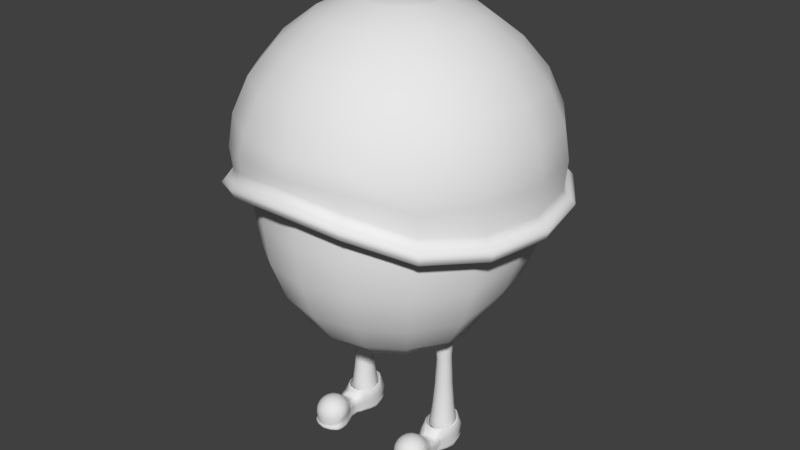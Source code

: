 # Source: BarfBoy-test.blend  (saved by Blender 2.79.0; exported with 4.5.12 LTS)
import bpy
from mathutils import Matrix  # noqa: F401  (used for matrix-valued properties, if any)

bpy.ops.wm.read_factory_settings(use_empty=True)
scene = bpy.context.scene
scene.name = 'Scene'

# ---- collections
col_collection_1 = bpy.data.collections.new('Collection 1'); scene.collection.children.link(col_collection_1)

# ---- world
world_world = bpy.data.worlds.new('World'); scene.world = world_world
world_world.color = (0.05088, 0.05088, 0.05088)
world_world.use_sun_shadow = False
world_world.sun_shadow_jitter_overblur = 0.0
world_world.cycles.sampling_method = 'MANUAL'

# ---- meshes
me_cylinder = bpy.data.meshes.new('Cylinder')
me_cylinder.from_pydata([(3.244, 0.862, -1.0), (3.244, 0.5795, 0.3581), (3.675, 0.7465, -1.0), (3.533, 0.5019, 0.3908), (3.99, 0.431, -1.0), (3.745, 0.2898, 0.4191), (4.106, -5.687e-08, -1.0), (3.823, -8.381e-08, 0.437), (3.99, -0.431, -1.0), (3.745, -0.2898, 0.4191), (3.675, -0.7465, -1.0), (3.533, -0.5019, 0.3908), (3.244, -0.862, -1.0), (3.244, -0.5795, 0.3581), (2.813, -0.7465, -1.0), (2.954, -0.5019, 0.3268), (2.497, -0.431, -1.0), (2.742, -0.2898, 0.3059), (2.382, -4.199e-07, -1.0), (2.664, -3.279e-07, 0.3015), (2.497, 0.431, -1.0), (2.742, 0.2898, 0.3059), (2.813, 0.7465, -1.0), (2.954, 0.5019, 0.3268), (3.244, 0.5463, -0.3119), (3.517, 0.4731, -0.3119), (3.717, 0.2731, -0.3119), (3.79, -8.548e-08, -0.3119), (3.717, -0.2731, -0.3119), (3.517, -0.4731, -0.3119), (3.244, -0.5463, -0.3119), (2.97, -0.4731, -0.3119), (2.77, -0.2731, -0.3119), (2.697, -3.156e-07, -0.3119), (2.77, 0.2731, -0.3119), (2.97, 0.4731, -0.3119), (3.244, 0.5463, -0.2928), (3.517, 0.4731, -0.2928), (3.717, 0.2731, -0.2928), (3.79, -8.548e-08, -0.2928), (3.717, -0.2731, -0.2928), (3.517, -0.4731, -0.2928), (3.244, -0.5463, -0.2928), (2.97, -0.4731, -0.2928), (2.77, -0.2731, -0.2928), (2.697, -3.156e-07, -0.2928), (2.77, 0.2731, -0.2928), (2.97, 0.4731, -0.2928), (3.517, 0.4731, -0.3309), (3.717, 0.2731, -0.3309), (3.79, -8.548e-08, -0.3309), (3.717, -0.2731, -0.3309), (3.517, -0.4731, -0.3309), (3.244, -0.5463, -0.3309), (2.97, -0.4731, -0.3309), (2.77, -0.2731, -0.3309), (2.697, -3.156e-07, -0.3309), (2.77, 0.2731, -0.3309), (2.97, 0.4731, -0.3309), (3.244, 0.5463, -0.3309), (3.58, 0.5819, -0.6734), (3.825, 0.336, -0.6734), (3.915, -7.826e-08, -0.6734), (3.825, -0.336, -0.6734), (3.58, -0.5819, -0.6734), (3.244, -0.6719, -0.6734), (2.908, -0.5819, -0.6734), (2.662, -0.336, -0.6734), (2.572, -3.613e-07, -0.6734), (2.662, 0.336, -0.6734), (2.908, 0.5819, -0.6734), (3.244, 0.6719, -0.6734), (3.244, 0.4659, 0.03258), (3.477, 0.4035, 0.04961), (3.647, 0.233, 0.06433), (3.709, -1.039e-07, 0.07362), (3.647, -0.233, 0.06433), (3.477, -0.4035, 0.04961), (3.244, -0.4659, 0.03258), (3.011, -0.4035, 0.01631), (2.84, -0.233, 0.00547), (2.778, -3.002e-07, 0.003146), (2.84, 0.233, 0.00547), (3.011, 0.4035, 0.01631), (2.405, -3.766, -1.262), (2.454, 0.9186, -1.262), (2.594, 0.846, -0.9209), (3.968, -3.853, -1.262), (3.935, 0.9186, -1.262), (3.795, 0.846, -0.9209), (2.375, -3.839, -1.221), (2.43, 1.013, -1.221), (3.96, 1.013, -1.221), (3.99, -3.929, -1.221), (2.342, -2.695, -1.262), (3.258, -2.565, -0.8814), (4.149, -2.795, -1.262), (3.242, -2.828, -0.8584), (4.177, -2.828, -1.221), (2.31, -2.725, -1.221), (2.653, -1.539, -1.054), (3.971, -1.555, -1.262), (2.631, -1.526, -1.221), (2.653, -1.539, -1.262), (3.971, -1.555, -1.054), (3.993, -1.543, -1.221), (2.403, -3.818, -1.201), (2.454, 0.9186, -1.201), (3.935, 0.9186, -1.201), (3.965, -3.904, -1.201), (4.149, -2.795, -1.201), (2.342, -2.695, -1.201), (3.971, -1.555, -1.201), (2.653, -1.539, -1.201), (2.43, 1.013, -1.239), (3.96, 1.013, -1.239), (3.99, -3.929, -1.239), (2.375, -3.839, -1.239), (2.31, -2.725, -1.239), (4.177, -2.828, -1.239), (3.993, -1.543, -1.239), (2.631, -1.526, -1.239), (3.195, 1.156, -1.262), (3.195, 1.156, -0.9006), (3.17, -4.109, -1.262), (3.166, -4.184, -1.221), (3.195, 1.25, -1.221), (3.246, -2.745, -1.262), (3.312, -1.547, -1.262), (3.312, -1.547, -1.054), (3.167, -4.161, -1.201), (3.195, 1.156, -1.201), (3.195, 1.25, -1.239), (3.166, -4.184, -1.239), (3.565, 1.054, -0.9006), (3.628, -4.029, -1.262), (3.577, 1.148, -1.221), (3.21, -3.391, -0.8589), (3.641, -1.551, -1.054), (3.565, 1.054, -1.201), (3.577, 1.148, -1.239), (3.565, 1.054, -1.262), (3.284, -2.084, -0.9875), (3.638, -4.105, -1.221), (3.697, -2.77, -1.262), (3.641, -1.551, -1.262), (3.625, -4.081, -1.201), (3.638, -4.105, -1.239), (2.824, 1.054, -1.262), (3.271, -2.339, -0.9182), (2.705, -4.053, -1.221), (2.794, -2.72, -1.262), (2.982, -1.543, -1.262), (2.721, -4.031, -1.201), (2.705, -4.053, -1.239), (2.824, 1.054, -0.9006), (2.724, -3.979, -1.262), (2.812, 1.148, -1.221), (2.982, -1.543, -1.054), (2.824, 1.054, -1.201), (2.812, 1.148, -1.239), (3.615, -2.648, -0.8888), (3.534, -2.895, -0.8645), (3.433, -3.157, -0.8551), (3.317, -3.416, -0.8612), (3.697, -2.183, -0.9949), (3.67, -2.431, -0.9264), (3.911, -2.842, -0.9106), (3.776, -3.054, -0.8822), (3.603, -3.269, -0.8676), (3.406, -3.474, -0.8676), (4.007, -2.391, -1.014), (4.0, -2.648, -0.9506), (4.101, -3.117, -0.9433), (3.931, -3.279, -0.9089), (3.713, -3.429, -0.8865), (3.462, -3.556, -0.8774), (4.213, -2.732, -1.046), (4.212, -2.955, -0.9871), (3.196, -3.653, -0.8824), (4.156, -3.433, -0.982), (3.976, -3.537, -0.9405), (3.745, -3.611, -0.9088), (3.479, -3.651, -0.889), (4.246, -3.123, -1.084), (4.273, -3.307, -1.03), (4.067, -3.741, -1.021), (3.903, -3.788, -0.9723), (3.693, -3.788, -0.9313), (3.452, -3.743, -0.9006), (4.196, -3.509, -1.123), (4.174, -3.65, -1.074), (3.848, -3.993, -1.054), (3.725, -3.994, -0.9992), (3.567, -3.934, -0.9503), (3.387, -3.818, -0.9105), (3.979, -3.826, -1.155), (3.93, -3.932, -1.11), (3.533, -4.152, -1.076), (3.467, -4.124, -1.017), (3.385, -4.026, -0.9632), (3.293, -3.866, -0.9171), (3.654, -4.061, -1.177), (3.578, -4.109, -1.135), (3.169, -4.194, -1.084), (3.17, -4.158, -1.024), (3.175, -4.05, -0.9678), (3.184, -3.878, -0.9195), (3.168, -4.187, -1.184), (3.172, -4.156, -1.144), (2.812, -4.111, -1.077), (2.878, -4.09, -1.018), (2.969, -4.002, -0.9635), (3.077, -3.853, -0.9173), (2.699, -4.008, -1.177), (2.774, -4.064, -1.136), (2.248, -3.019, -1.262), (4.237, -3.171, -1.221), (4.207, -3.127, -1.201), (4.237, -3.171, -1.239), (2.516, -3.917, -1.055), (2.637, -3.932, -1.0), (3.227, -3.073, -1.262), (2.798, -3.891, -0.951), (2.989, -3.795, -0.9108), (2.401, -3.739, -1.155), (2.444, -3.847, -1.112), (3.679, -3.098, -1.262), (2.776, -3.048, -1.262), (2.213, -3.059, -1.239), (2.248, -3.019, -1.201), (2.326, -3.642, -1.022), (2.481, -3.707, -0.9734), (2.213, -3.059, -1.221), (2.688, -3.731, -0.9321), (2.932, -3.713, -0.901), (2.221, -3.399, -1.123), (2.232, -3.54, -1.075), (4.207, -3.127, -1.262), (4.098, -3.727, -1.262), (2.257, -3.689, -1.221), (2.288, -3.678, -1.201), (2.271, -3.326, -0.9836), (2.437, -3.449, -0.9418), (2.257, -3.689, -1.239), (2.657, -3.549, -0.9097), (2.916, -3.619, -0.8895), (2.214, -3.01, -1.084), (2.171, -3.188, -1.032), (2.742, -3.652, -1.262), (3.646, -3.702, -1.262), (3.194, -3.677, -1.262), (4.124, -3.792, -1.239), (2.36, -3.018, -0.9447), (2.509, -3.198, -0.9101), (4.095, -3.778, -1.201), (2.708, -3.372, -0.8873), (2.942, -3.527, -0.8779), (2.29, -2.626, -1.046), (2.27, -2.845, -0.9888), (4.124, -3.792, -1.221), (2.291, -3.627, -1.262), (2.758, -3.376, -1.262), (3.661, -3.426, -1.262), (2.578, -2.766, -0.9117), (2.688, -2.992, -0.8831), (3.209, -3.401, -1.262), (2.834, -3.226, -0.8682), (3.007, -3.451, -0.868), (2.532, -2.309, -1.014), (2.514, -2.563, -0.9519), (4.206, -3.509, -1.239), (2.206, -3.398, -1.239), (4.177, -3.454, -1.201), (2.241, -3.347, -1.201), (2.894, -2.607, -0.8895), (2.945, -2.862, -0.865), (2.206, -3.398, -1.221), (3.016, -3.134, -0.8554), (3.102, -3.404, -0.8613), (2.864, -2.137, -0.9949), (2.865, -2.386, -0.9271), (4.177, -3.454, -1.262), (4.206, -3.509, -1.221), (2.241, -3.347, -1.262), (3.226, -3.11, -0.8508), (2.354, 0.9186, -1.051), (4.035, 0.9186, -1.051), (4.06, -1.556, -1.11), (2.563, -1.537, -1.11), (3.195, 1.156, -1.051), (3.615, 1.054, -1.051), (2.774, 1.054, -1.051), (2.42, -2.513, -1.109), (2.318, -2.833, -1.124), (2.272, -3.184, -1.143), (2.288, -3.539, -1.162), (4.093, -2.606, -1.109), (4.159, -2.934, -1.124), (4.167, -3.289, -1.143), (4.112, -3.64, -1.162), (3.963, -3.859, -1.177), (2.412, -3.773, -1.177), (2.742, -3.997, -1.188), (3.168, -4.163, -1.192), (3.61, -4.045, -1.188), (2.621, -2.055, -1.262), (3.964, -2.139, -1.221), (3.943, -2.128, -1.262), (2.598, -2.063, -1.221), (2.621, -2.055, -1.201), (3.943, -2.128, -1.201), (2.598, -2.063, -1.239), (3.964, -2.139, -1.239), (3.282, -2.091, -1.262), (3.612, -2.11, -1.262), (2.951, -2.073, -1.262), (3.873, -1.938, -1.054), (2.713, -1.874, -1.054), (2.981, -1.781, -1.043), (3.616, -1.816, -1.043), (3.301, -1.761, -1.04), (4.01, -2.039, -1.109), (2.565, -1.959, -1.109), (2.512, -1.256, -1.025), (3.877, -1.256, -1.262), (2.489, -1.23, -1.221), (2.512, -1.256, -1.262), (3.877, -1.256, -1.025), (3.9, -1.23, -1.221), (3.877, -1.256, -1.201), (2.512, -1.256, -1.201), (3.9, -1.23, -1.239), (2.489, -1.23, -1.239), (3.195, -1.33, -1.025), (3.195, -1.256, -1.262), (3.536, -1.256, -1.025), (3.536, -1.256, -1.262), (2.853, -1.256, -1.262), (2.853, -1.256, -1.025), (3.97, -1.256, -1.101), (2.419, -1.256, -1.101), (2.534, -0.9522, -0.9492), (3.935, -1.069, -1.262), (2.43, -1.038, -1.221), (2.454, -1.069, -1.201), (2.43, -1.038, -1.239), (2.354, -1.069, -1.096), (2.454, -1.069, -1.262), (3.855, -0.9522, -0.9492), (3.96, -1.038, -1.221), (3.935, -1.069, -1.201), (3.96, -1.038, -1.239), (3.195, -1.27, -0.9492), (3.195, -1.069, -1.262), (3.565, -1.196, -0.9492), (3.565, -1.069, -1.262), (2.824, -1.069, -1.262), (2.824, -1.196, -0.9492), (4.035, -1.069, -1.096), (2.234, -0.0776, -0.9613), (4.155, -0.0776, -1.283), (2.202, -0.004996, -1.234), (2.234, -0.0776, -1.212), (2.202, -0.004996, -1.256), (2.104, -0.0776, -1.064), (2.234, -0.0776, -1.283), (4.155, -0.0776, -0.9613), (4.187, -0.004996, -1.234), (4.155, -0.0776, -1.212), (4.187, -0.004996, -1.256), (3.531, -1.091, -0.9483), (3.195, -0.0776, -1.283), (3.195, -1.159, -0.9483), (3.675, -0.0776, -1.283), (2.714, -0.0776, -1.283), (3.794, -0.8701, -0.9483), (4.285, -0.0776, -1.064), (2.309, -0.5735, -1.273), (4.08, -0.5735, -0.9596), (4.11, -0.5215, -1.228), (4.08, -0.5735, -1.206), (4.11, -0.5215, -1.247), (2.595, -0.8701, -0.9483), (3.195, -0.5735, -1.273), (2.859, 0.9503, -0.9042), (3.637, -0.5735, -1.273), (2.752, -0.5735, -1.273), (3.531, 0.9503, -0.9042), (4.2, -0.5735, -1.08), (2.309, -0.5735, -0.9596), (4.08, -0.5735, -1.273), (2.28, -0.5215, -1.228), (2.309, -0.5735, -1.206), (2.28, -0.5215, -1.247), (2.189, -0.5735, -1.08), (2.32, 0.4205, -0.9426), (4.069, 0.4205, -1.273), (2.291, 0.5038, -1.228), (2.32, 0.4205, -1.206), (2.291, 0.5038, -1.247), (2.202, 0.4205, -1.057), (2.32, 0.4205, -1.273), (4.069, 0.4205, -0.9426), (4.098, 0.5038, -1.228), (4.069, 0.4205, -1.206), (4.098, 0.5038, -1.247), (3.195, 1.043, -0.9042), (3.195, 0.5392, -1.273), (3.74, 0.7614, -0.9225), (3.632, 0.4883, -1.273), (2.757, 0.4883, -1.273), (2.65, 0.7614, -0.9225), (4.187, 0.4205, -1.057), (2.859, -1.091, -0.9483), (2.323, -0.07662, -0.9592), (4.066, -0.07662, -0.9592), (3.998, -0.5265, -0.9577), (2.391, -0.5265, -0.9577), (2.401, 0.3753, -0.9422), (3.988, 0.3753, -0.9422), (0.0, 8.453, 2.924), (0.0, 8.753, 2.385), (0.0, 8.453, 1.845), (0.0, 7.573, 1.341), (0.0, 6.174, 0.9093), (0.0, 4.35, 0.5778), (0.0, 2.226, 0.3693), (2.973, 7.805, 2.924), (3.088, 8.083, 2.385), (2.973, 7.805, 1.845), (2.637, 6.993, 1.341), (2.101, 5.7, 0.9093), (1.403, 4.015, 0.5778), (0.5904, 2.053, 0.3693), (5.733, 5.962, 2.924), (5.945, 6.174, 2.385), (5.733, 5.962, 1.845), (5.111, 5.34, 1.341), (4.121, 4.35, 0.9093), (2.832, 3.06, 0.5778), (1.33, 1.559, 0.3693), (7.576, 3.202, 2.924), (7.854, 3.317, 2.385), (7.576, 3.202, 1.845), (6.764, 2.865, 1.341), (5.471, 2.33, 0.9093), (3.653, 1.491, 0.5849), (2.104, 0.7185, 0.3822), (8.224, -0.05285, 2.924), (8.524, -0.05285, 2.385), (8.224, -0.05285, 1.845), (7.344, -0.05285, 1.341), (5.945, -0.05285, 0.9093), (4.722, -0.04922, 0.4912), (1.997, -0.1824, 0.1852), (7.576, -3.437, 2.74), (7.854, -3.552, 2.2), (7.576, -3.437, 1.66), (6.764, -3.101, 1.157), (5.471, -2.565, 0.7251), (3.833, -1.271, 0.4128), (2.164, -0.9307, 0.2008), (5.733, -6.197, 2.74), (5.945, -6.409, 2.2), (5.733, -6.197, 1.66), (5.111, -5.575, 1.157), (4.121, -4.585, 0.7251), (2.832, -3.296, 0.3936), (1.33, -1.794, 0.1852), (2.973, -8.041, 2.74), (3.088, -8.318, 2.2), (2.973, -8.041, 1.66), (2.637, -7.228, 1.157), (2.101, -5.935, 0.7251), (1.403, -4.25, 0.3936), (0.5904, -2.288, 0.1852), (0.0, -8.688, 2.74), (0.0, -8.988, 2.2), (0.0, -8.688, 1.66), (0.0, -7.808, 1.157), (0.0, -6.409, 0.7251), (0.0, -4.585, 0.3936), (0.0, -2.462, 0.1852), (0.0, -0.1824, 0.1141)], [], [(72, 1, 3, 73), (73, 3, 5, 74), (74, 5, 7, 75), (75, 7, 9, 76), (76, 9, 11, 77), (77, 11, 13, 78), (78, 13, 15, 79), (79, 15, 17, 80), (80, 17, 19, 81), (81, 19, 21, 82), (57, 34, 35, 58), (82, 21, 23, 83), (83, 23, 1, 72), (58, 35, 24, 59), (56, 33, 34, 57), (55, 32, 33, 56), (54, 31, 32, 55), (53, 30, 31, 54), (52, 29, 30, 53), (51, 28, 29, 52), (50, 27, 28, 51), (49, 26, 27, 50), (48, 25, 26, 49), (59, 24, 25, 48), (35, 47, 36, 24), (34, 46, 47, 35), (33, 45, 46, 34), (32, 44, 45, 33), (31, 43, 44, 32), (30, 42, 43, 31), (29, 41, 42, 30), (28, 40, 41, 29), (27, 39, 40, 28), (26, 38, 39, 27), (25, 37, 38, 26), (24, 36, 37, 25), (71, 59, 48, 60), (60, 48, 49, 61), (61, 49, 50, 62), (62, 50, 51, 63), (63, 51, 52, 64), (64, 52, 53, 65), (65, 53, 54, 66), (66, 54, 55, 67), (67, 55, 56, 68), (68, 56, 57, 69), (70, 58, 59, 71), (69, 57, 58, 70), (20, 69, 70, 22), (22, 70, 71, 0), (18, 68, 69, 20), (16, 67, 68, 18), (14, 66, 67, 16), (12, 65, 66, 14), (10, 64, 65, 12), (8, 63, 64, 10), (6, 62, 63, 8), (4, 61, 62, 6), (2, 60, 61, 4), (0, 71, 60, 2), (47, 83, 72, 36), (46, 82, 83, 47), (45, 81, 82, 46), (44, 80, 81, 45), (43, 79, 80, 44), (42, 78, 79, 43), (41, 77, 78, 42), (40, 76, 77, 41), (39, 75, 76, 40), (38, 74, 75, 39), (37, 73, 74, 38), (36, 72, 73, 37), (401, 396, 86, 286), (291, 134, 89, 287), (165, 166, 172, 171), (250, 239, 87, 135), (154, 150, 90, 117), (252, 260, 93, 116), (140, 136, 92, 115), (400, 398, 91, 114), (229, 233, 99, 118), (313, 307, 98, 119), (315, 308, 96, 144), (340, 328, 104, 288), (337, 325, 101, 145), (339, 324, 100, 158), (332, 329, 105, 120), (312, 309, 102, 121), (309, 310, 113, 102), (329, 330, 112, 105), (233, 230, 111, 99), (307, 311, 110, 98), (150, 153, 106, 90), (260, 255, 109, 93), (136, 139, 108, 92), (398, 399, 107, 91), (306, 312, 121, 103), (325, 332, 120, 101), (308, 313, 119, 96), (216, 229, 118, 94), (402, 400, 114, 85), (141, 140, 115, 88), (239, 252, 116, 87), (156, 154, 117, 84), (135, 147, 133, 124), (148, 160, 132, 122), (157, 159, 131, 126), (143, 146, 130, 125), (336, 334, 129, 138), (338, 335, 128, 152), (316, 314, 127, 151), (160, 157, 126, 132), (147, 143, 125, 133), (249, 251, 124, 156), (285, 137, 164, 163), (292, 155, 123, 290), (97, 285, 163, 162), (116, 93, 143, 147), (142, 149, 166, 165), (328, 336, 138, 104), (93, 109, 146, 143), (87, 116, 147, 135), (122, 132, 140, 141), (126, 131, 139, 136), (335, 337, 145, 128), (314, 315, 144, 127), (132, 126, 136, 140), (251, 250, 135, 124), (290, 123, 134, 291), (286, 86, 155, 292), (261, 249, 156, 84), (114, 91, 157, 160), (306, 316, 151, 94), (327, 338, 152, 103), (91, 107, 159, 157), (85, 114, 160, 148), (124, 133, 154, 156), (125, 130, 153, 150), (334, 339, 158, 129), (137, 179, 164), (133, 125, 150, 154), (149, 95, 161, 166), (95, 97, 162, 161), (163, 164, 170, 169), (164, 179, 170), (161, 162, 168, 167), (166, 161, 167, 172), (162, 163, 169, 168), (170, 179, 176), (172, 167, 173, 178), (169, 170, 176, 175), (171, 172, 178, 177), (168, 169, 175, 174), (167, 168, 174, 173), (173, 174, 181, 180), (176, 179, 183), (178, 173, 180, 185), (175, 176, 183, 182), (177, 178, 185, 184), (174, 175, 182, 181), (182, 183, 189, 188), (184, 185, 191, 190), (181, 182, 188, 187), (180, 181, 187, 186), (183, 179, 189), (185, 180, 186, 191), (189, 179, 195), (191, 186, 192, 197), (188, 189, 195, 194), (190, 191, 197, 196), (187, 188, 194, 193), (186, 187, 193, 192), (193, 194, 200, 199), (192, 193, 199, 198), (195, 179, 201), (197, 192, 198, 203), (194, 195, 201, 200), (196, 197, 203, 202), (200, 201, 207, 206), (202, 203, 209, 208), (199, 200, 206, 205), (198, 199, 205, 204), (201, 179, 207), (203, 198, 204, 209), (204, 205, 211, 210), (323, 310, 111, 293), (207, 179, 213), (322, 317, 171, 297), (209, 204, 210, 215), (206, 207, 213, 212), (317, 320, 165, 171), (208, 209, 215, 214), (205, 206, 212, 211), (319, 318, 269, 280), (319, 280, 142, 321), (321, 142, 165, 320), (211, 212, 223, 221), (294, 258, 269, 293), (294, 295, 247, 258), (295, 296, 236, 247), (210, 211, 221, 220), (296, 241, 106, 302), (213, 179, 224), (298, 218, 110, 297), (215, 210, 220, 226), (212, 213, 224, 223), (299, 273, 218, 298), (214, 215, 226, 225), (226, 220, 231, 237), (223, 224, 235, 234), (300, 255, 273, 299), (225, 226, 237, 236), (221, 223, 234, 232), (300, 190, 196, 301), (272, 277, 233, 229), (277, 274, 230, 233), (220, 221, 232, 231), (284, 272, 229, 216), (224, 179, 235), (144, 96, 238, 227), (231, 232, 243, 242), (119, 98, 217, 219), (235, 179, 246), (98, 110, 218, 217), (237, 231, 242, 248), (234, 235, 246, 245), (96, 119, 219, 238), (236, 237, 248, 247), (232, 234, 245, 243), (151, 127, 222, 228), (127, 144, 227, 222), (94, 151, 228, 216), (247, 248, 259, 258), (243, 245, 256, 254), (263, 282, 239, 250), (271, 283, 260, 252), (283, 273, 255, 260), (242, 243, 254, 253), (282, 271, 252, 239), (246, 179, 257), (262, 266, 251, 249), (248, 242, 253, 259), (245, 246, 257, 256), (266, 263, 250, 251), (259, 253, 264, 270), (256, 257, 268, 267), (284, 262, 249, 261), (258, 259, 270, 269), (254, 256, 267, 265), (117, 90, 240, 244), (90, 106, 241, 240), (84, 117, 244, 261), (253, 254, 265, 264), (227, 238, 282, 263), (257, 179, 268), (219, 217, 283, 271), (244, 240, 277, 272), (264, 265, 276, 275), (240, 241, 274, 277), (268, 179, 279), (217, 218, 273, 283), (270, 264, 275, 281), (267, 268, 279, 278), (261, 244, 272, 284), (269, 270, 281, 280), (265, 267, 278, 276), (238, 219, 271, 282), (228, 222, 266, 262), (280, 281, 149, 142), (276, 278, 285, 97), (222, 227, 263, 266), (216, 228, 262, 284), (305, 301, 196, 202), (275, 276, 97, 95), (302, 303, 214, 225), (279, 179, 137), (304, 208, 214, 303), (281, 275, 95, 149), (278, 279, 137, 285), (305, 202, 208, 304), (146, 305, 304, 130), (130, 304, 303, 153), (106, 153, 303, 302), (146, 109, 301, 305), (255, 300, 301, 109), (190, 300, 299, 184), (184, 299, 298, 177), (177, 298, 297, 171), (236, 296, 302, 225), (274, 241, 296, 295), (230, 274, 295, 294), (230, 294, 293, 111), (311, 322, 297, 110), (318, 323, 293, 269), (107, 286, 292, 159), (131, 290, 291, 139), (159, 292, 290, 131), (330, 340, 288, 112), (139, 291, 287, 108), (399, 401, 286, 107), (100, 289, 323, 318), (112, 288, 322, 311), (129, 321, 320, 138), (158, 319, 321, 129), (158, 100, 318, 319), (104, 138, 320, 317), (288, 104, 317, 322), (289, 113, 310, 323), (103, 152, 316, 306), (128, 145, 315, 314), (152, 128, 314, 316), (101, 120, 313, 308), (94, 118, 312, 306), (105, 112, 311, 307), (99, 111, 310, 309), (118, 99, 309, 312), (145, 101, 308, 315), (120, 105, 307, 313), (113, 289, 341, 331), (351, 359, 340, 330), (353, 358, 339, 334), (348, 357, 338, 327), (354, 356, 337, 335), (349, 355, 336, 328), (357, 354, 335, 338), (355, 353, 334, 336), (103, 121, 333, 327), (343, 352, 332, 325), (102, 113, 331, 326), (350, 351, 330, 329), (352, 350, 329, 332), (358, 342, 324, 339), (356, 343, 325, 337), (359, 349, 328, 340), (121, 102, 326, 333), (289, 100, 324, 341), (389, 379, 349, 359), (386, 391, 343, 356), (367, 403, 420, 416), (382, 380, 350, 352), (380, 381, 351, 350), (391, 382, 352, 343), (342, 358, 414, 383), (387, 384, 354, 357), (396, 360, 415, 419), (384, 386, 356, 354), (378, 387, 357, 348), (403, 89, 409, 420), (381, 389, 359, 351), (331, 341, 347, 345), (327, 333, 346, 348), (326, 331, 345, 344), (333, 326, 344, 346), (341, 324, 342, 347), (405, 413, 377, 369), (355, 349, 376, 371), (402, 411, 375, 366), (408, 410, 374, 372), (89, 134, 388, 409), (411, 408, 372, 375), (390, 342, 383, 418), (397, 406, 370, 361), (404, 405, 369, 368), (406, 404, 368, 370), (353, 355, 371, 373), (410, 397, 361, 374), (413, 403, 367, 377), (393, 395, 365, 363), (378, 394, 364, 366), (392, 393, 363, 362), (394, 392, 362, 364), (395, 390, 360, 365), (347, 342, 390, 395), (346, 344, 392, 394), (344, 345, 393, 392), (348, 346, 394, 378), (345, 347, 395, 393), (369, 377, 389, 381), (123, 155, 385, 407), (366, 375, 387, 378), (372, 374, 386, 384), (86, 396, 419, 412), (375, 372, 384, 387), (349, 379, 417, 376), (361, 370, 382, 391), (368, 369, 381, 380), (370, 368, 380, 382), (358, 353, 373, 414), (374, 361, 391, 386), (377, 367, 379, 389), (287, 89, 403, 413), (141, 88, 397, 410), (155, 86, 412, 385), (115, 92, 404, 406), (92, 108, 405, 404), (88, 115, 406, 397), (379, 367, 416, 417), (148, 122, 408, 411), (360, 390, 418, 415), (122, 141, 410, 408), (85, 148, 411, 402), (134, 123, 407, 388), (108, 287, 413, 405), (363, 365, 401, 399), (366, 364, 400, 402), (362, 363, 399, 398), (364, 362, 398, 400), (365, 360, 396, 401), (426, 425, 432, 433), (423, 422, 429, 430), (427, 426, 433, 434), (424, 423, 430, 431), (484, 427, 434), (425, 424, 431, 432), (422, 421, 428, 429), (431, 430, 437, 438), (484, 434, 441), (432, 431, 438, 439), (429, 428, 435, 436), (433, 432, 439, 440), (430, 429, 436, 437), (434, 433, 440, 441), (437, 436, 443, 444), (441, 440, 447, 448), (438, 437, 444, 445), (484, 441, 448), (439, 438, 445, 446), (436, 435, 442, 443), (440, 439, 446, 447), (446, 445, 452, 453), (443, 442, 449, 450), (447, 446, 453, 454), (444, 443, 450, 451), (445, 444, 451, 452), (484, 448, 455), (452, 451, 458, 459), (484, 455, 462), (453, 452, 459, 460), (450, 449, 456, 457), (454, 453, 460, 461), (451, 450, 457, 458), (461, 460, 467, 468), (458, 457, 464, 465), (462, 461, 468, 469), (459, 458, 465, 466), (484, 462, 469), (460, 459, 466, 467), (457, 456, 463, 464), (467, 466, 473, 474), (464, 463, 470, 471), (468, 467, 474, 475), (465, 464, 471, 472), (469, 468, 475, 476), (466, 465, 472, 473), (484, 469, 476), (476, 475, 482, 483), (473, 472, 479, 480), (484, 476, 483), (474, 473, 480, 481), (471, 470, 477, 478), (475, 474, 481, 482), (472, 471, 478, 479), (461, 462, 455, 454), (447, 454, 455, 448)])
me_cylinder.polygons.foreach_set('use_smooth', [True] * 464)
_uv = me_cylinder.uv_layers.new(name='UVMap')
_uv.uv.foreach_set('vector', [0.4426, 0.5112, 0.441, 0.5254, 0.4287, 0.5247, 0.4316, 0.5087, 0.4316, 0.5087, 0.4287, 0.5247, 0.4163, 0.5236, 0.4195, 0.506, 0.4195, 0.506, 0.4163, 0.5236, 0.4036, 0.5221, 0.4069, 0.5033, 0.4069, 0.5033, 0.4036, 0.5221, 0.3911, 0.5192, 0.3939, 0.5009, 0.3939, 0.5009, 0.3911, 0.5192, 0.3789, 0.5164, 0.3808, 0.4989, 0.3808, 0.4989, 0.3789, 0.5164, 0.3669, 0.5142, 0.3677, 0.4975, 0.3677, 0.4975, 0.3669, 0.5142, 0.3549, 0.5129, 0.3546, 0.4971, 0.3546, 0.4971, 0.3549, 0.5129, 0.343, 0.5129, 0.3416, 0.4979, 0.3416, 0.4979, 0.343, 0.5129, 0.3315, 0.5143, 0.3291, 0.5002, 0.3291, 0.5002, 0.3315, 0.5143, 0.3201, 0.5169, 0.3168, 0.5024, 0.3125, 0.486, 0.3128, 0.4869, 0.3006, 0.4908, 0.3004, 0.4901, 0.3168, 0.5024, 0.3201, 0.5169, 0.3082, 0.5204, 0.3052, 0.5055, 0.3052, 0.5055, 0.3082, 0.5204, 0.2955, 0.5235, 0.2947, 0.5086, 0.3004, 0.4901, 0.3006, 0.4908, 0.2895, 0.4952, 0.2892, 0.4945, 0.3255, 0.4827, 0.3257, 0.4835, 0.3128, 0.4869, 0.3125, 0.486, 0.3392, 0.4801, 0.3394, 0.4811, 0.3257, 0.4835, 0.3255, 0.4827, 0.3533, 0.4785, 0.3534, 0.4795, 0.3394, 0.4811, 0.3392, 0.4801, 0.3678, 0.4779, 0.3678, 0.4788, 0.3534, 0.4795, 0.3533, 0.4785, 0.3823, 0.4783, 0.3823, 0.4793, 0.3678, 0.4788, 0.3678, 0.4779, 0.3969, 0.4798, 0.3968, 0.4807, 0.3823, 0.4793, 0.3823, 0.4783, 0.4112, 0.4824, 0.411, 0.4833, 0.3968, 0.4807, 0.3969, 0.4798, 0.4251, 0.4861, 0.4248, 0.487, 0.411, 0.4833, 0.4112, 0.4824, 0.438, 0.4909, 0.4377, 0.4917, 0.4248, 0.487, 0.4251, 0.4861, 0.4498, 0.4964, 0.4495, 0.4972, 0.4377, 0.4917, 0.438, 0.4909, 0.3006, 0.4908, 0.3009, 0.4916, 0.2898, 0.496, 0.2895, 0.4952, 0.3128, 0.4869, 0.313, 0.4877, 0.3009, 0.4916, 0.3006, 0.4908, 0.3257, 0.4835, 0.3259, 0.4845, 0.313, 0.4877, 0.3128, 0.4869, 0.3394, 0.4811, 0.3395, 0.482, 0.3259, 0.4845, 0.3257, 0.4835, 0.3534, 0.4795, 0.3535, 0.4804, 0.3395, 0.482, 0.3394, 0.4811, 0.3678, 0.4788, 0.3678, 0.4798, 0.3535, 0.4804, 0.3534, 0.4795, 0.3823, 0.4793, 0.3822, 0.4802, 0.3678, 0.4798, 0.3678, 0.4788, 0.3968, 0.4807, 0.3966, 0.4817, 0.3822, 0.4802, 0.3823, 0.4793, 0.411, 0.4833, 0.4108, 0.4843, 0.3966, 0.4817, 0.3968, 0.4807, 0.4248, 0.487, 0.4245, 0.4879, 0.4108, 0.4843, 0.411, 0.4833, 0.4377, 0.4917, 0.4373, 0.4925, 0.4245, 0.4879, 0.4248, 0.487, 0.4495, 0.4972, 0.4491, 0.498, 0.4373, 0.4925, 0.4377, 0.4917, 0.4587, 0.4835, 0.4498, 0.4964, 0.438, 0.4909, 0.4454, 0.4753, 0.4454, 0.4753, 0.438, 0.4909, 0.4251, 0.4861, 0.4306, 0.4691, 0.4306, 0.4691, 0.4251, 0.4861, 0.4112, 0.4824, 0.415, 0.4647, 0.415, 0.4647, 0.4112, 0.4824, 0.3969, 0.4798, 0.399, 0.4618, 0.399, 0.4618, 0.3969, 0.4798, 0.3823, 0.4783, 0.383, 0.4603, 0.383, 0.4603, 0.3823, 0.4783, 0.3678, 0.4779, 0.3671, 0.4601, 0.3671, 0.4601, 0.3678, 0.4779, 0.3533, 0.4785, 0.3515, 0.461, 0.3515, 0.461, 0.3533, 0.4785, 0.3392, 0.4801, 0.3361, 0.4631, 0.3361, 0.4631, 0.3392, 0.4801, 0.3255, 0.4827, 0.3212, 0.4663, 0.3212, 0.4663, 0.3255, 0.4827, 0.3125, 0.486, 0.307, 0.4706, 0.2938, 0.4761, 0.3004, 0.4901, 0.2892, 0.4945, 0.2822, 0.4828, 0.307, 0.4706, 0.3125, 0.486, 0.3004, 0.4901, 0.2938, 0.4761, 0.3015, 0.4569, 0.307, 0.4706, 0.2938, 0.4761, 0.2869, 0.4636, 0.2869, 0.4636, 0.2938, 0.4761, 0.2822, 0.4828, 0.2735, 0.4724, 0.3169, 0.4517, 0.3212, 0.4663, 0.307, 0.4706, 0.3015, 0.4569, 0.333, 0.448, 0.3361, 0.4631, 0.3212, 0.4663, 0.3169, 0.4517, 0.3495, 0.4454, 0.3515, 0.461, 0.3361, 0.4631, 0.333, 0.448, 0.3663, 0.4442, 0.3671, 0.4601, 0.3515, 0.461, 0.3495, 0.4454, 0.3835, 0.4442, 0.383, 0.4603, 0.3671, 0.4601, 0.3663, 0.4442, 0.4008, 0.4455, 0.399, 0.4618, 0.383, 0.4603, 0.3835, 0.4442, 0.4183, 0.4484, 0.415, 0.4647, 0.399, 0.4618, 0.4008, 0.4455, 0.4359, 0.4531, 0.4306, 0.4691, 0.415, 0.4647, 0.4183, 0.4484, 0.4533, 0.4603, 0.4454, 0.4753, 0.4306, 0.4691, 0.4359, 0.4531, 0.4695, 0.4711, 0.4587, 0.4835, 0.4454, 0.4753, 0.4533, 0.4603, 0.3009, 0.4916, 0.3052, 0.5055, 0.2947, 0.5086, 0.2898, 0.496, 0.313, 0.4877, 0.3168, 0.5024, 0.3052, 0.5055, 0.3009, 0.4916, 0.3259, 0.4845, 0.3291, 0.5002, 0.3168, 0.5024, 0.313, 0.4877, 0.3395, 0.482, 0.3416, 0.4979, 0.3291, 0.5002, 0.3259, 0.4845, 0.3535, 0.4804, 0.3546, 0.4971, 0.3416, 0.4979, 0.3395, 0.482, 0.3678, 0.4798, 0.3677, 0.4975, 0.3546, 0.4971, 0.3535, 0.4804, 0.3822, 0.4802, 0.3808, 0.4989, 0.3677, 0.4975, 0.3678, 0.4798, 0.3966, 0.4817, 0.3939, 0.5009, 0.3808, 0.4989, 0.3822, 0.4802, 0.4108, 0.4843, 0.4069, 0.5033, 0.3939, 0.5009, 0.3966, 0.4817, 0.4245, 0.4879, 0.4195, 0.506, 0.4069, 0.5033, 0.4108, 0.4843, 0.4373, 0.4925, 0.4316, 0.5087, 0.4195, 0.506, 0.4245, 0.4879, 0.4491, 0.498, 0.4426, 0.5112, 0.4316, 0.5087, 0.4373, 0.4925, 0.222, 0.6193, 0.2253, 0.6134, 0.2443, 0.6192, 0.2374, 0.6254, 0.2531, 0.4913, 0.2571, 0.4965, 0.2451, 0.5014, 0.2381, 0.4948, 0.09005, 0.5362, 0.07778, 0.5395, 0.06593, 0.528, 0.07678, 0.5224, 0.02357, 0.5099, 0.03267, 0.5186, 0.02822, 0.5188, 0.01748, 0.5201, 0.01786, 0.5941, 0.01797, 0.5935, 0.02814, 0.5955, 0.02806, 0.596, 0.03189, 0.5201, 0.03197, 0.5205, 0.02785, 0.5212, 0.02777, 0.5208, 0.2515, 0.4808, 0.2518, 0.4815, 0.2403, 0.4867, 0.2401, 0.4861, 0.2227, 0.6294, 0.2229, 0.6287, 0.2392, 0.6334, 0.239, 0.6339, 0.04721, 0.6007, 0.04733, 0.6002, 0.05794, 0.6026, 0.05781, 0.6033, 0.08961, 0.5084, 0.08974, 0.5094, 0.05739, 0.5145, 0.05727, 0.5139, 0.08949, 0.4882, 0.09008, 0.5068, 0.05845, 0.5125, 0.05689, 0.4941, 0.1408, 0.5132, 0.1413, 0.5212, 0.1227, 0.5187, 0.1218, 0.5136, 0.1347, 0.4781, 0.1382, 0.4995, 0.1211, 0.5029, 0.1196, 0.486, 0.1432, 0.581, 0.1469, 0.6001, 0.1271, 0.596, 0.1263, 0.5747, 0.1401, 0.5013, 0.1403, 0.5025, 0.122, 0.5054, 0.1219, 0.5045, 0.09233, 0.6095, 0.09248, 0.6085, 0.1256, 0.6128, 0.1255, 0.614, 0.09248, 0.6085, 0.09342, 0.6071, 0.1248, 0.6111, 0.1256, 0.6128, 0.1403, 0.5025, 0.1389, 0.5045, 0.1217, 0.5072, 0.122, 0.5054, 0.04733, 0.6002, 0.04878, 0.5996, 0.05949, 0.6019, 0.05794, 0.6026, 0.08974, 0.5094, 0.09053, 0.5106, 0.05888, 0.5153, 0.05739, 0.5145, 0.01797, 0.5935, 0.01801, 0.5925, 0.02821, 0.5946, 0.02814, 0.5955, 0.03197, 0.5205, 0.03207, 0.5214, 0.02791, 0.5222, 0.02785, 0.5212, 0.2518, 0.4815, 0.2528, 0.4854, 0.2389, 0.4892, 0.2403, 0.4867, 0.2229, 0.6287, 0.2208, 0.6264, 0.2379, 0.6309, 0.2392, 0.6334, 0.0928, 0.6112, 0.09233, 0.6095, 0.1255, 0.614, 0.1242, 0.6157, 0.1382, 0.4995, 0.1401, 0.5013, 0.1219, 0.5045, 0.1211, 0.5029, 0.09008, 0.5068, 0.08961, 0.5084, 0.05727, 0.5139, 0.05845, 0.5125, 0.0482, 0.602, 0.04721, 0.6007, 0.05781, 0.6033, 0.05902, 0.6047, 0.2196, 0.6306, 0.2227, 0.6294, 0.239, 0.6339, 0.2366, 0.6351, 0.249, 0.4777, 0.2515, 0.4808, 0.2401, 0.4861, 0.2377, 0.4848, 0.03267, 0.5186, 0.03189, 0.5201, 0.02777, 0.5208, 0.02822, 0.5188, 0.01792, 0.5966, 0.01786, 0.5941, 0.02806, 0.596, 0.02849, 0.5979, 0.01748, 0.5201, 0.01742, 0.5227, 0.0001043, 0.5262, 0.0001043, 0.5228, 0.2473, 0.6424, 0.2499, 0.6394, 0.2645, 0.6477, 0.2614, 0.651, 0.2502, 0.6388, 0.2513, 0.635, 0.2659, 0.6427, 0.2649, 0.647, 0.01752, 0.5232, 0.01756, 0.5243, 0.000688, 0.5279, 0.0002512, 0.5269, 0.1411, 0.542, 0.1383, 0.5617, 0.1255, 0.5555, 0.1245, 0.5368, 0.1368, 0.6346, 0.1308, 0.6524, 0.1148, 0.6544, 0.1189, 0.6366, 0.09018, 0.6309, 0.0875, 0.649, 0.05137, 0.6466, 0.05694, 0.6232, 0.2499, 0.6394, 0.2502, 0.6388, 0.2649, 0.647, 0.2645, 0.6477, 0.01742, 0.5227, 0.01752, 0.5232, 0.0002512, 0.5269, 0.0001043, 0.5262, 0.0237, 0.6068, 0.006379, 0.6179, 0.0008557, 0.5939, 0.01792, 0.5966, 0.04992, 0.5583, 0.0384, 0.5585, 0.0377, 0.554, 0.04847, 0.5504, 0.2518, 0.6293, 0.2559, 0.6244, 0.2714, 0.6298, 0.2688, 0.6365, 0.06123, 0.5582, 0.04992, 0.5583, 0.04847, 0.5504, 0.05866, 0.5468, 0.02777, 0.5208, 0.02785, 0.5212, 0.01752, 0.5232, 0.01742, 0.5227, 0.09585, 0.5573, 0.08277, 0.5577, 0.07778, 0.5395, 0.09005, 0.5362, 0.1413, 0.5212, 0.1411, 0.542, 0.1245, 0.5368, 0.1227, 0.5187, 0.02785, 0.5212, 0.02791, 0.5222, 0.01756, 0.5243, 0.01752, 0.5232, 0.02822, 0.5188, 0.02777, 0.5208, 0.01742, 0.5227, 0.01748, 0.5201, 0.2637, 0.4694, 0.2668, 0.4728, 0.2515, 0.4808, 0.249, 0.4777, 0.2671, 0.4736, 0.268, 0.478, 0.2528, 0.4854, 0.2518, 0.4815, 0.1309, 0.4596, 0.1347, 0.4781, 0.1196, 0.486, 0.1172, 0.4686, 0.08847, 0.4703, 0.08949, 0.4882, 0.05689, 0.4941, 0.05257, 0.4718, 0.2668, 0.4728, 0.2671, 0.4736, 0.2518, 0.4815, 0.2515, 0.4808, 0.00548, 0.4971, 0.02357, 0.5099, 0.01748, 0.5201, 0.0001043, 0.5228, 0.2709, 0.4845, 0.2732, 0.4915, 0.2571, 0.4965, 0.2531, 0.4913, 0.2374, 0.6254, 0.2443, 0.6192, 0.2559, 0.6244, 0.2518, 0.6293, 0.03291, 0.5982, 0.0237, 0.6068, 0.01792, 0.5966, 0.02849, 0.5979, 0.239, 0.6339, 0.2392, 0.6334, 0.2502, 0.6388, 0.2499, 0.6394, 0.0928, 0.6112, 0.09018, 0.6309, 0.05694, 0.6232, 0.05902, 0.6047, 0.1443, 0.6173, 0.1368, 0.6346, 0.1189, 0.6366, 0.1242, 0.6157, 0.2392, 0.6334, 0.2379, 0.6309, 0.2513, 0.635, 0.2502, 0.6388, 0.2366, 0.6351, 0.239, 0.6339, 0.2499, 0.6394, 0.2473, 0.6424, 0.0008557, 0.5939, 0.0008446, 0.5906, 0.01786, 0.5941, 0.01792, 0.5966, 0.0009906, 0.5899, 0.001421, 0.5888, 0.01801, 0.5925, 0.01797, 0.5935, 0.1383, 0.5617, 0.1432, 0.581, 0.1263, 0.5747, 0.1255, 0.5555, 0.0384, 0.5585, 0.02483, 0.5586, 0.0377, 0.554, 0.0008446, 0.5906, 0.0009906, 0.5899, 0.01797, 0.5935, 0.01786, 0.5941, 0.08277, 0.5577, 0.07234, 0.558, 0.06846, 0.5431, 0.07778, 0.5395, 0.07234, 0.558, 0.06123, 0.5582, 0.05866, 0.5468, 0.06846, 0.5431, 0.04847, 0.5504, 0.0377, 0.554, 0.03584, 0.5502, 0.04485, 0.5439, 0.0377, 0.554, 0.02483, 0.5586, 0.03584, 0.5502, 0.06846, 0.5431, 0.05866, 0.5468, 0.05271, 0.5382, 0.0597, 0.5329, 0.07778, 0.5395, 0.06846, 0.5431, 0.0597, 0.5329, 0.06593, 0.528, 0.05866, 0.5468, 0.04847, 0.5504, 0.04485, 0.5439, 0.05271, 0.5382, 0.03584, 0.5502, 0.02483, 0.5586, 0.03316, 0.5472, 0.06593, 0.528, 0.0597, 0.5329, 0.05026, 0.5282, 0.05444, 0.524, 0.04485, 0.5439, 0.03584, 0.5502, 0.03316, 0.5472, 0.03998, 0.5394, 0.07678, 0.5224, 0.06593, 0.528, 0.05444, 0.524, 0.06066, 0.5214, 0.05271, 0.5382, 0.04485, 0.5439, 0.03998, 0.5394, 0.04561, 0.5332, 0.0597, 0.5329, 0.05271, 0.5382, 0.04561, 0.5332, 0.05026, 0.5282, 0.05026, 0.5282, 0.04561, 0.5332, 0.03852, 0.5308, 0.042, 0.5267, 0.03316, 0.5472, 0.02483, 0.5586, 0.0298, 0.5454, 0.05444, 0.524, 0.05026, 0.5282, 0.042, 0.5267, 0.04511, 0.5238, 0.03998, 0.5394, 0.03316, 0.5472, 0.0298, 0.5454, 0.03449, 0.5368, 0.06066, 0.5214, 0.05444, 0.524, 0.04511, 0.5238, 0.04928, 0.5217, 0.04561, 0.5332, 0.03998, 0.5394, 0.03449, 0.5368, 0.03852, 0.5308, 0.03449, 0.5368, 0.0298, 0.5454, 0.02593, 0.5448, 0.02853, 0.5359, 0.04928, 0.5217, 0.04511, 0.5238, 0.03698, 0.5244, 0.0399, 0.5223, 0.03852, 0.5308, 0.03449, 0.5368, 0.02853, 0.5359, 0.03133, 0.5303, 0.042, 0.5267, 0.03852, 0.5308, 0.03133, 0.5303, 0.03418, 0.5267, 0.0298, 0.5454, 0.02483, 0.5586, 0.02593, 0.5448, 0.04511, 0.5238, 0.042, 0.5267, 0.03418, 0.5267, 0.03698, 0.5244, 0.02593, 0.5448, 0.02483, 0.5586, 0.02168, 0.5455, 0.03698, 0.5244, 0.03418, 0.5267, 0.02556, 0.5281, 0.02751, 0.5259, 0.02853, 0.5359, 0.02593, 0.5448, 0.02168, 0.5455, 0.02202, 0.5367, 0.0399, 0.5223, 0.03698, 0.5244, 0.02751, 0.5259, 0.02981, 0.5235, 0.03133, 0.5303, 0.02853, 0.5359, 0.02202, 0.5367, 0.02358, 0.5313, 0.03418, 0.5267, 0.03133, 0.5303, 0.02358, 0.5313, 0.02556, 0.5281, 0.02358, 0.5313, 0.02202, 0.5367, 0.01465, 0.5391, 0.01472, 0.5339, 0.02556, 0.5281, 0.02358, 0.5313, 0.01472, 0.5339, 0.01569, 0.5309, 0.02168, 0.5455, 0.02483, 0.5586, 0.01719, 0.5476, 0.02751, 0.5259, 0.02556, 0.5281, 0.01569, 0.5309, 0.01676, 0.5284, 0.02202, 0.5367, 0.02168, 0.5455, 0.01719, 0.5476, 0.01465, 0.5391, 0.02981, 0.5235, 0.02751, 0.5259, 0.01676, 0.5284, 0.0191, 0.5263, 0.01465, 0.5391, 0.01719, 0.5476, 0.01265, 0.5515, 0.005569, 0.5435, 0.0191, 0.5263, 0.01676, 0.5284, 0.001287, 0.5312, 0.0006616, 0.5292, 0.01472, 0.5339, 0.01465, 0.5391, 0.005569, 0.5435, 0.002589, 0.5377, 0.01569, 0.5309, 0.01472, 0.5339, 0.002589, 0.5377, 0.001545, 0.5345, 0.01719, 0.5476, 0.02483, 0.5586, 0.01265, 0.5515, 0.01676, 0.5284, 0.01569, 0.5309, 0.001545, 0.5345, 0.001287, 0.5312, 0.002021, 0.5823, 0.003121, 0.5793, 0.01503, 0.583, 0.01593, 0.5859, 0.09923, 0.6002, 0.09342, 0.6071, 0.05949, 0.6019, 0.06766, 0.599, 0.0129, 0.5658, 0.02483, 0.5586, 0.01744, 0.5695, 0.09559, 0.5164, 0.1025, 0.5245, 0.07678, 0.5224, 0.06666, 0.518, 0.001672, 0.5856, 0.002021, 0.5823, 0.01593, 0.5859, 0.01694, 0.5884, 0.006055, 0.5737, 0.0129, 0.5658, 0.01744, 0.5695, 0.01499, 0.5779, 0.1025, 0.5245, 0.11, 0.5388, 0.09005, 0.5362, 0.07678, 0.5224, 0.001245, 0.5876, 0.001672, 0.5856, 0.01694, 0.5884, 0.0194, 0.5904, 0.003121, 0.5793, 0.006055, 0.5737, 0.01499, 0.5779, 0.01503, 0.583, 0.1124, 0.5749, 0.1059, 0.5914, 0.07838, 0.5941, 0.09159, 0.5793, 0.1124, 0.5749, 0.09159, 0.5793, 0.09585, 0.5573, 0.1135, 0.5564, 0.1135, 0.5564, 0.09585, 0.5573, 0.09005, 0.5362, 0.11, 0.5388, 0.01503, 0.583, 0.01499, 0.5779, 0.02229, 0.5803, 0.02383, 0.5855, 0.05512, 0.5985, 0.06139, 0.5956, 0.07838, 0.5941, 0.06766, 0.599, 0.05512, 0.5985, 0.04484, 0.5967, 0.04969, 0.5952, 0.06139, 0.5956, 0.04484, 0.5967, 0.03598, 0.5948, 0.04014, 0.5945, 0.04969, 0.5952, 0.01593, 0.5859, 0.01503, 0.583, 0.02383, 0.5855, 0.02576, 0.5887, 0.03598, 0.5948, 0.03233, 0.5954, 0.02821, 0.5946, 0.02903, 0.5936, 0.01744, 0.5695, 0.02483, 0.5586, 0.02192, 0.5716, 0.05461, 0.5185, 0.04844, 0.5174, 0.05888, 0.5153, 0.06666, 0.518, 0.01694, 0.5884, 0.01593, 0.5859, 0.02576, 0.5887, 0.02767, 0.5909, 0.01499, 0.5779, 0.01744, 0.5695, 0.02192, 0.5716, 0.02229, 0.5803, 0.04452, 0.5201, 0.04032, 0.5197, 0.04844, 0.5174, 0.05461, 0.5185, 0.0194, 0.5904, 0.01694, 0.5884, 0.02767, 0.5909, 0.03004, 0.5932, 0.02767, 0.5909, 0.02576, 0.5887, 0.03443, 0.5902, 0.03723, 0.5925, 0.02229, 0.5803, 0.02192, 0.5716, 0.02615, 0.5723, 0.02879, 0.581, 0.03571, 0.522, 0.03207, 0.5214, 0.04032, 0.5197, 0.04452, 0.5201, 0.03004, 0.5932, 0.02767, 0.5909, 0.03723, 0.5925, 0.04014, 0.5945, 0.02383, 0.5855, 0.02229, 0.5803, 0.02879, 0.581, 0.03159, 0.5866, 0.03571, 0.522, 0.0399, 0.5223, 0.02981, 0.5235, 0.02877, 0.5231, 0.03889, 0.5984, 0.03901, 0.5979, 0.04733, 0.6002, 0.04721, 0.6007, 0.03901, 0.5979, 0.04058, 0.5972, 0.04878, 0.5996, 0.04733, 0.6002, 0.02576, 0.5887, 0.02383, 0.5855, 0.03159, 0.5866, 0.03443, 0.5902, 0.0398, 0.5998, 0.03889, 0.5984, 0.04721, 0.6007, 0.0482, 0.602, 0.02192, 0.5716, 0.02483, 0.5586, 0.02615, 0.5723, 0.05689, 0.4941, 0.05845, 0.5125, 0.0479, 0.515, 0.04284, 0.4969, 0.03443, 0.5902, 0.03159, 0.5866, 0.03883, 0.5861, 0.04235, 0.5902, 0.05727, 0.5139, 0.05739, 0.5145, 0.04703, 0.5168, 0.04691, 0.5163, 0.02615, 0.5723, 0.02483, 0.5586, 0.03, 0.5716, 0.05739, 0.5145, 0.05888, 0.5153, 0.04844, 0.5174, 0.04703, 0.5168, 0.03723, 0.5925, 0.03443, 0.5902, 0.04235, 0.5902, 0.04551, 0.5931, 0.02879, 0.581, 0.02615, 0.5723, 0.03, 0.5716, 0.03476, 0.5801, 0.05845, 0.5125, 0.05727, 0.5139, 0.04691, 0.5163, 0.0479, 0.515, 0.04014, 0.5945, 0.03723, 0.5925, 0.04551, 0.5931, 0.04969, 0.5952, 0.03159, 0.5866, 0.02879, 0.581, 0.03476, 0.5801, 0.03883, 0.5861, 0.05694, 0.6232, 0.05137, 0.6466, 0.03295, 0.6408, 0.04278, 0.6199, 0.05257, 0.4718, 0.05689, 0.4941, 0.04284, 0.4969, 0.03453, 0.4764, 0.05902, 0.6047, 0.05694, 0.6232, 0.04278, 0.6199, 0.0482, 0.602, 0.04969, 0.5952, 0.04551, 0.5931, 0.05509, 0.5929, 0.06139, 0.5956, 0.03883, 0.5861, 0.03476, 0.5801, 0.04026, 0.5775, 0.04599, 0.5836, 0.03109, 0.5028, 0.03957, 0.5171, 0.03267, 0.5186, 0.02357, 0.5099, 0.03865, 0.5185, 0.03876, 0.5189, 0.03197, 0.5205, 0.03189, 0.5201, 0.03876, 0.5189, 0.04032, 0.5197, 0.03207, 0.5214, 0.03197, 0.5205, 0.04235, 0.5902, 0.03883, 0.5861, 0.04599, 0.5836, 0.05076, 0.5887, 0.03957, 0.5171, 0.03865, 0.5185, 0.03189, 0.5201, 0.03267, 0.5186, 0.03, 0.5716, 0.02483, 0.5586, 0.03334, 0.5698, 0.03112, 0.6138, 0.0166, 0.6302, 0.006379, 0.6179, 0.0237, 0.6068, 0.04551, 0.5931, 0.04235, 0.5902, 0.05076, 0.5887, 0.05509, 0.5929, 0.03476, 0.5801, 0.03, 0.5716, 0.03334, 0.5698, 0.04026, 0.5775, 0.01741, 0.4854, 0.03109, 0.5028, 0.02357, 0.5099, 0.00548, 0.4971, 0.05509, 0.5929, 0.05076, 0.5887, 0.06037, 0.5838, 0.06693, 0.5886, 0.04026, 0.5775, 0.03334, 0.5698, 0.03598, 0.5668, 0.0451, 0.5729, 0.0398, 0.5998, 0.03112, 0.6138, 0.0237, 0.6068, 0.03291, 0.5982, 0.06139, 0.5956, 0.05509, 0.5929, 0.06693, 0.5886, 0.07838, 0.5941, 0.04599, 0.5836, 0.04026, 0.5775, 0.0451, 0.5729, 0.05314, 0.5785, 0.02806, 0.596, 0.02814, 0.5955, 0.03223, 0.5963, 0.03214, 0.5967, 0.02814, 0.5955, 0.02821, 0.5946, 0.03233, 0.5954, 0.03223, 0.5963, 0.02849, 0.5979, 0.02806, 0.596, 0.03214, 0.5967, 0.03291, 0.5982, 0.05076, 0.5887, 0.04599, 0.5836, 0.05314, 0.5785, 0.06037, 0.5838, 0.04284, 0.4969, 0.0479, 0.515, 0.03957, 0.5171, 0.03109, 0.5028, 0.03334, 0.5698, 0.02483, 0.5586, 0.03598, 0.5668, 0.04691, 0.5163, 0.04703, 0.5168, 0.03876, 0.5189, 0.03865, 0.5185, 0.03214, 0.5967, 0.03223, 0.5963, 0.03901, 0.5979, 0.03889, 0.5984, 0.06037, 0.5838, 0.05314, 0.5785, 0.05898, 0.5697, 0.06905, 0.5732, 0.03223, 0.5963, 0.03233, 0.5954, 0.04058, 0.5972, 0.03901, 0.5979, 0.03598, 0.5668, 0.02483, 0.5586, 0.03778, 0.5629, 0.04703, 0.5168, 0.04844, 0.5174, 0.04032, 0.5197, 0.03876, 0.5189, 0.06693, 0.5886, 0.06037, 0.5838, 0.06905, 0.5732, 0.07876, 0.5764, 0.0451, 0.5729, 0.03598, 0.5668, 0.03778, 0.5629, 0.04863, 0.5663, 0.03291, 0.5982, 0.03214, 0.5967, 0.03889, 0.5984, 0.0398, 0.5998, 0.07838, 0.5941, 0.06693, 0.5886, 0.07876, 0.5764, 0.09159, 0.5793, 0.05314, 0.5785, 0.0451, 0.5729, 0.04863, 0.5663, 0.05898, 0.5697, 0.0479, 0.515, 0.04691, 0.5163, 0.03865, 0.5185, 0.03957, 0.5171, 0.04278, 0.6199, 0.03295, 0.6408, 0.0166, 0.6302, 0.03112, 0.6138, 0.09159, 0.5793, 0.07876, 0.5764, 0.08277, 0.5577, 0.09585, 0.5573, 0.05898, 0.5697, 0.04863, 0.5663, 0.04992, 0.5583, 0.06123, 0.5582, 0.03453, 0.4764, 0.04284, 0.4969, 0.03109, 0.5028, 0.01741, 0.4854, 0.0482, 0.602, 0.04278, 0.6199, 0.03112, 0.6138, 0.0398, 0.5998, 0.01777, 0.5255, 0.02877, 0.5231, 0.02981, 0.5235, 0.0191, 0.5263, 0.06905, 0.5732, 0.05898, 0.5697, 0.06123, 0.5582, 0.07234, 0.558, 0.02903, 0.5936, 0.01816, 0.5912, 0.0194, 0.5904, 0.03004, 0.5932, 0.03778, 0.5629, 0.02483, 0.5586, 0.0384, 0.5585, 0.001418, 0.5885, 0.001245, 0.5876, 0.0194, 0.5904, 0.01816, 0.5912, 0.07876, 0.5764, 0.06905, 0.5732, 0.07234, 0.558, 0.08277, 0.5577, 0.04863, 0.5663, 0.03778, 0.5629, 0.0384, 0.5585, 0.04992, 0.5583, 0.01777, 0.5255, 0.0191, 0.5263, 0.0006616, 0.5292, 0.0007592, 0.5283, 0.01756, 0.5243, 0.01777, 0.5255, 0.0007592, 0.5283, 0.000688, 0.5279, 0.001421, 0.5888, 0.001418, 0.5885, 0.01816, 0.5912, 0.01801, 0.5925, 0.02821, 0.5946, 0.01801, 0.5925, 0.01816, 0.5912, 0.02903, 0.5936, 0.01756, 0.5243, 0.02791, 0.5222, 0.02877, 0.5231, 0.01777, 0.5255, 0.03207, 0.5214, 0.03571, 0.522, 0.02877, 0.5231, 0.02791, 0.5222, 0.0399, 0.5223, 0.03571, 0.522, 0.04452, 0.5201, 0.04928, 0.5217, 0.04928, 0.5217, 0.04452, 0.5201, 0.05461, 0.5185, 0.06066, 0.5214, 0.06066, 0.5214, 0.05461, 0.5185, 0.06666, 0.518, 0.07678, 0.5224, 0.04014, 0.5945, 0.03598, 0.5948, 0.02903, 0.5936, 0.03004, 0.5932, 0.04058, 0.5972, 0.03233, 0.5954, 0.03598, 0.5948, 0.04484, 0.5967, 0.04878, 0.5996, 0.04058, 0.5972, 0.04484, 0.5967, 0.05512, 0.5985, 0.04878, 0.5996, 0.05512, 0.5985, 0.06766, 0.599, 0.05949, 0.6019, 0.09053, 0.5106, 0.09559, 0.5164, 0.06666, 0.518, 0.05888, 0.5153, 0.1059, 0.5914, 0.09923, 0.6002, 0.06766, 0.599, 0.07838, 0.5941, 0.2379, 0.6309, 0.2374, 0.6254, 0.2518, 0.6293, 0.2513, 0.635, 0.268, 0.478, 0.2709, 0.4845, 0.2531, 0.4913, 0.2528, 0.4854, 0.2513, 0.635, 0.2518, 0.6293, 0.2688, 0.6365, 0.2659, 0.6427, 0.1389, 0.5045, 0.1408, 0.5132, 0.1218, 0.5136, 0.1217, 0.5072, 0.2528, 0.4854, 0.2531, 0.4913, 0.2381, 0.4948, 0.2389, 0.4892, 0.2208, 0.6264, 0.222, 0.6193, 0.2374, 0.6254, 0.2379, 0.6309, 0.1271, 0.596, 0.1274, 0.6032, 0.09923, 0.6002, 0.1059, 0.5914, 0.1217, 0.5072, 0.1218, 0.5136, 0.09559, 0.5164, 0.09053, 0.5106, 0.1255, 0.5555, 0.1135, 0.5564, 0.11, 0.5388, 0.1245, 0.5368, 0.1263, 0.5747, 0.1124, 0.5749, 0.1135, 0.5564, 0.1255, 0.5555, 0.1263, 0.5747, 0.1271, 0.596, 0.1059, 0.5914, 0.1124, 0.5749, 0.1227, 0.5187, 0.1245, 0.5368, 0.11, 0.5388, 0.1025, 0.5245, 0.1218, 0.5136, 0.1227, 0.5187, 0.1025, 0.5245, 0.09559, 0.5164, 0.1274, 0.6032, 0.1248, 0.6111, 0.09342, 0.6071, 0.09923, 0.6002, 0.1242, 0.6157, 0.1189, 0.6366, 0.09018, 0.6309, 0.0928, 0.6112, 0.1172, 0.4686, 0.1196, 0.486, 0.08949, 0.4882, 0.08847, 0.4703, 0.1189, 0.6366, 0.1148, 0.6544, 0.0875, 0.649, 0.09018, 0.6309, 0.1211, 0.5029, 0.1219, 0.5045, 0.08961, 0.5084, 0.09008, 0.5068, 0.05902, 0.6047, 0.05781, 0.6033, 0.09233, 0.6095, 0.0928, 0.6112, 0.122, 0.5054, 0.1217, 0.5072, 0.09053, 0.5106, 0.08974, 0.5094, 0.05794, 0.6026, 0.05949, 0.6019, 0.09342, 0.6071, 0.09248, 0.6085, 0.05781, 0.6033, 0.05794, 0.6026, 0.09248, 0.6085, 0.09233, 0.6095, 0.1196, 0.486, 0.1211, 0.5029, 0.09008, 0.5068, 0.08949, 0.4882, 0.1219, 0.5045, 0.122, 0.5054, 0.08974, 0.5094, 0.08961, 0.5084, 0.1248, 0.6111, 0.1274, 0.6032, 0.1477, 0.6066, 0.1447, 0.6135, 0.1511, 0.5027, 0.1539, 0.5104, 0.1408, 0.5132, 0.1389, 0.5045, 0.1438, 0.5614, 0.1488, 0.5818, 0.1432, 0.581, 0.1383, 0.5617, 0.1547, 0.6185, 0.1471, 0.6369, 0.1368, 0.6346, 0.1443, 0.6173, 0.1407, 0.4573, 0.1453, 0.4775, 0.1347, 0.4781, 0.1309, 0.4596, 0.1604, 0.5242, 0.1467, 0.5405, 0.1411, 0.542, 0.1413, 0.5212, 0.1471, 0.6369, 0.1402, 0.6559, 0.1308, 0.6524, 0.1368, 0.6346, 0.1467, 0.5405, 0.1438, 0.5614, 0.1383, 0.5617, 0.1411, 0.542, 0.1242, 0.6157, 0.1255, 0.614, 0.1463, 0.616, 0.1443, 0.6173, 0.1507, 0.4988, 0.1528, 0.5001, 0.1401, 0.5013, 0.1382, 0.4995, 0.1256, 0.6128, 0.1248, 0.6111, 0.1447, 0.6135, 0.1464, 0.615, 0.1529, 0.5011, 0.1511, 0.5027, 0.1389, 0.5045, 0.1403, 0.5025, 0.1528, 0.5001, 0.1529, 0.5011, 0.1403, 0.5025, 0.1401, 0.5013, 0.1488, 0.5818, 0.1633, 0.5957, 0.1469, 0.6001, 0.1432, 0.581, 0.1453, 0.4775, 0.1507, 0.4988, 0.1382, 0.4995, 0.1347, 0.4781, 0.1539, 0.5104, 0.1604, 0.5242, 0.1413, 0.5212, 0.1408, 0.5132, 0.1255, 0.614, 0.1256, 0.6128, 0.1464, 0.615, 0.1463, 0.616, 0.1274, 0.6032, 0.1271, 0.596, 0.1469, 0.6001, 0.1477, 0.6066, 0.1811, 0.507, 0.1811, 0.5152, 0.1604, 0.5242, 0.1539, 0.5104, 0.1727, 0.4739, 0.1783, 0.4954, 0.1507, 0.4988, 0.1453, 0.4775, 0.2041, 0.5112, 0.2253, 0.5067, 0.2256, 0.5106, 0.2049, 0.5151, 0.1812, 0.4966, 0.1813, 0.4976, 0.1529, 0.5011, 0.1528, 0.5001, 0.1813, 0.4976, 0.1787, 0.4992, 0.1511, 0.5027, 0.1529, 0.5011, 0.1783, 0.4954, 0.1812, 0.4966, 0.1528, 0.5001, 0.1507, 0.4988, 0.1633, 0.5957, 0.1488, 0.5818, 0.1544, 0.5795, 0.1672, 0.5921, 0.1732, 0.6429, 0.1664, 0.6661, 0.1402, 0.6559, 0.1471, 0.6369, 0.2253, 0.6134, 0.205, 0.6083, 0.2059, 0.6046, 0.2258, 0.6096, 0.1676, 0.4498, 0.1727, 0.4739, 0.1453, 0.4775, 0.1407, 0.4573, 0.1799, 0.6226, 0.1732, 0.6429, 0.1471, 0.6369, 0.1547, 0.6185, 0.2253, 0.5067, 0.2451, 0.5014, 0.2452, 0.5057, 0.2256, 0.5106, 0.1787, 0.4992, 0.1811, 0.507, 0.1539, 0.5104, 0.1511, 0.5027, 0.1447, 0.6135, 0.1477, 0.6066, 0.158, 0.608, 0.1552, 0.6149, 0.1443, 0.6173, 0.1463, 0.616, 0.1568, 0.6173, 0.1547, 0.6185, 0.1464, 0.615, 0.1447, 0.6135, 0.1552, 0.6149, 0.1569, 0.6164, 0.1463, 0.616, 0.1464, 0.615, 0.1569, 0.6164, 0.1568, 0.6173, 0.1477, 0.6066, 0.1469, 0.6001, 0.1633, 0.5957, 0.158, 0.608, 0.2211, 0.4931, 0.2221, 0.5005, 0.2028, 0.5042, 0.2016, 0.496, 0.1467, 0.5405, 0.1604, 0.5242, 0.1647, 0.5278, 0.1526, 0.5422, 0.2196, 0.6306, 0.2243, 0.6489, 0.198, 0.647, 0.2016, 0.6267, 0.2352, 0.4492, 0.2256, 0.4702, 0.1985, 0.471, 0.1974, 0.4442, 0.2451, 0.5014, 0.2571, 0.4965, 0.2577, 0.5012, 0.2452, 0.5057, 0.2243, 0.6489, 0.2329, 0.6698, 0.1955, 0.6734, 0.198, 0.647, 0.183, 0.604, 0.1633, 0.5957, 0.1672, 0.5921, 0.1851, 0.6001, 0.22, 0.4887, 0.2232, 0.4901, 0.2045, 0.4932, 0.2012, 0.492, 0.2233, 0.4909, 0.2211, 0.4931, 0.2016, 0.496, 0.2046, 0.494, 0.2232, 0.4901, 0.2233, 0.4909, 0.2046, 0.494, 0.2045, 0.4932, 0.1438, 0.5614, 0.1467, 0.5405, 0.1526, 0.5422, 0.1499, 0.5611, 0.2256, 0.4702, 0.22, 0.4887, 0.2012, 0.492, 0.1985, 0.471, 0.2221, 0.5005, 0.2253, 0.5067, 0.2041, 0.5112, 0.2028, 0.5042, 0.1805, 0.619, 0.1829, 0.6117, 0.2035, 0.6151, 0.2021, 0.6229, 0.1799, 0.6226, 0.1827, 0.6216, 0.2047, 0.6257, 0.2016, 0.6267, 0.1829, 0.6207, 0.1805, 0.619, 0.2021, 0.6229, 0.2049, 0.6249, 0.1827, 0.6216, 0.1829, 0.6207, 0.2049, 0.6249, 0.2047, 0.6257, 0.1829, 0.6117, 0.183, 0.604, 0.205, 0.6083, 0.2035, 0.6151, 0.158, 0.608, 0.1633, 0.5957, 0.183, 0.604, 0.1829, 0.6117, 0.1568, 0.6173, 0.1569, 0.6164, 0.1829, 0.6207, 0.1827, 0.6216, 0.1569, 0.6164, 0.1552, 0.6149, 0.1805, 0.619, 0.1829, 0.6207, 0.1547, 0.6185, 0.1568, 0.6173, 0.1827, 0.6216, 0.1799, 0.6226, 0.1552, 0.6149, 0.158, 0.608, 0.1829, 0.6117, 0.1805, 0.619, 0.2016, 0.496, 0.2028, 0.5042, 0.1811, 0.507, 0.1787, 0.4992, 0.2714, 0.6298, 0.2559, 0.6244, 0.2566, 0.6199, 0.2717, 0.6244, 0.2016, 0.6267, 0.198, 0.647, 0.1732, 0.6429, 0.1799, 0.6226, 0.1974, 0.4442, 0.1985, 0.471, 0.1727, 0.4739, 0.1676, 0.4498, 0.2443, 0.6192, 0.2253, 0.6134, 0.2258, 0.6096, 0.2446, 0.6151, 0.198, 0.647, 0.1955, 0.6734, 0.1664, 0.6661, 0.1732, 0.6429, 0.1604, 0.5242, 0.1811, 0.5152, 0.1832, 0.5193, 0.1647, 0.5278, 0.2012, 0.492, 0.2045, 0.4932, 0.1812, 0.4966, 0.1783, 0.4954, 0.2046, 0.494, 0.2016, 0.496, 0.1787, 0.4992, 0.1813, 0.4976, 0.2045, 0.4932, 0.2046, 0.494, 0.1813, 0.4976, 0.1812, 0.4966, 0.1488, 0.5818, 0.1438, 0.5614, 0.1499, 0.5611, 0.1544, 0.5795, 0.1985, 0.471, 0.2012, 0.492, 0.1783, 0.4954, 0.1727, 0.4739, 0.2028, 0.5042, 0.2041, 0.5112, 0.1811, 0.5152, 0.1811, 0.507, 0.2381, 0.4948, 0.2451, 0.5014, 0.2253, 0.5067, 0.2221, 0.5005, 0.249, 0.4777, 0.2377, 0.4848, 0.22, 0.4887, 0.2256, 0.4702, 0.2559, 0.6244, 0.2443, 0.6192, 0.2446, 0.6151, 0.2566, 0.6199, 0.2401, 0.4861, 0.2403, 0.4867, 0.2233, 0.4909, 0.2232, 0.4901, 0.2403, 0.4867, 0.2389, 0.4892, 0.2211, 0.4931, 0.2233, 0.4909, 0.2377, 0.4848, 0.2401, 0.4861, 0.2232, 0.4901, 0.22, 0.4887, 0.1811, 0.5152, 0.2041, 0.5112, 0.2049, 0.5151, 0.1832, 0.5193, 0.2473, 0.6424, 0.2614, 0.651, 0.2329, 0.6698, 0.2243, 0.6489, 0.205, 0.6083, 0.183, 0.604, 0.1851, 0.6001, 0.2059, 0.6046, 0.2637, 0.4694, 0.249, 0.4777, 0.2256, 0.4702, 0.2352, 0.4492, 0.2366, 0.6351, 0.2473, 0.6424, 0.2243, 0.6489, 0.2196, 0.6306, 0.2571, 0.4965, 0.2732, 0.4915, 0.2733, 0.4971, 0.2577, 0.5012, 0.2389, 0.4892, 0.2381, 0.4948, 0.2221, 0.5005, 0.2211, 0.4931, 0.2021, 0.6229, 0.2035, 0.6151, 0.222, 0.6193, 0.2208, 0.6264, 0.2016, 0.6267, 0.2047, 0.6257, 0.2227, 0.6294, 0.2196, 0.6306, 0.2049, 0.6249, 0.2021, 0.6229, 0.2208, 0.6264, 0.2229, 0.6287, 0.2047, 0.6257, 0.2049, 0.6249, 0.2229, 0.6287, 0.2227, 0.6294, 0.2035, 0.6151, 0.205, 0.6083, 0.2253, 0.6134, 0.222, 0.6193, 0.736, 0.03206, 0.8312, 0.05942, 0.7759, 0.1522, 0.7033, 0.09879, 0.95, 0.1105, 0.9772, 0.1277, 0.8819, 0.2456, 0.8615, 0.2261, 0.6242, 0.01234, 0.736, 0.03206, 0.7033, 0.09879, 0.6112, 0.04162, 0.9029, 0.08765, 0.95, 0.1105, 0.8615, 0.2261, 0.8278, 0.1956, 0.4986, 0.0001044, 0.6242, 0.01234, 0.6112, 0.04162, 0.8312, 0.05942, 0.9029, 0.08765, 0.8278, 0.1956, 0.7759, 0.1522, 0.9772, 0.1277, 0.9999, 0.1505, 0.9029, 0.2669, 0.8819, 0.2456, 0.8278, 0.1956, 0.8615, 0.2261, 0.7507, 0.3185, 0.7277, 0.2815, 0.4986, 0.0001044, 0.6112, 0.04162, 0.5819, 0.07538, 0.7759, 0.1522, 0.8278, 0.1956, 0.7277, 0.2815, 0.6928, 0.2279, 0.8819, 0.2456, 0.9029, 0.2669, 0.78, 0.3669, 0.765, 0.3421, 0.7033, 0.09879, 0.7759, 0.1522, 0.6928, 0.2279, 0.6447, 0.1576, 0.8615, 0.2261, 0.8819, 0.2456, 0.765, 0.3421, 0.7507, 0.3185, 0.6112, 0.04162, 0.7033, 0.09879, 0.6447, 0.1576, 0.5819, 0.07538, 0.7507, 0.3185, 0.765, 0.3421, 0.6297, 0.4002, 0.6229, 0.3739, 0.5819, 0.07538, 0.6447, 0.1576, 0.5678, 0.1861, 0.5376, 0.1094, 0.7277, 0.2815, 0.7507, 0.3185, 0.6229, 0.3739, 0.612, 0.3326, 0.4986, 0.0001044, 0.5819, 0.07538, 0.5376, 0.1094, 0.6928, 0.2279, 0.7277, 0.2815, 0.612, 0.3326, 0.5955, 0.2722, 0.765, 0.3421, 0.78, 0.3669, 0.637, 0.4277, 0.6297, 0.4002, 0.6447, 0.1576, 0.6928, 0.2279, 0.5955, 0.2722, 0.5678, 0.1861, 0.5955, 0.2722, 0.612, 0.3326, 0.4881, 0.3463, 0.4911, 0.2839, 0.6297, 0.4002, 0.637, 0.4277, 0.4841, 0.4439, 0.485, 0.4167, 0.5678, 0.1861, 0.5955, 0.2722, 0.4911, 0.2839, 0.4989, 0.2006, 0.6229, 0.3739, 0.6297, 0.4002, 0.485, 0.4167, 0.4861, 0.3893, 0.612, 0.3326, 0.6229, 0.3739, 0.4861, 0.3893, 0.4881, 0.3463, 0.4986, 0.0001044, 0.5376, 0.1094, 0.4938, 0.1004, 0.4881, 0.3463, 0.4861, 0.3893, 0.3478, 0.3564, 0.3622, 0.3173, 0.4986, 0.0001044, 0.4938, 0.1004, 0.4575, 0.1074, 0.4911, 0.2839, 0.4881, 0.3463, 0.3622, 0.3173, 0.3837, 0.2602, 0.485, 0.4167, 0.4841, 0.4439, 0.329, 0.4089, 0.3388, 0.3812, 0.4989, 0.2006, 0.4911, 0.2839, 0.3837, 0.2602, 0.4401, 0.1863, 0.4861, 0.3893, 0.485, 0.4167, 0.3388, 0.3812, 0.3478, 0.3564, 0.4401, 0.1863, 0.3837, 0.2602, 0.2921, 0.2076, 0.3455, 0.1428, 0.3478, 0.3564, 0.3388, 0.3812, 0.2115, 0.3127, 0.2277, 0.2912, 0.4575, 0.1074, 0.4401, 0.1863, 0.3455, 0.1428, 0.4154, 0.0671, 0.3622, 0.3173, 0.3478, 0.3564, 0.2277, 0.2912, 0.2535, 0.2572, 0.4986, 0.0001044, 0.4575, 0.1074, 0.4154, 0.0671, 0.3837, 0.2602, 0.3622, 0.3173, 0.2535, 0.2572, 0.2921, 0.2076, 0.3388, 0.3812, 0.329, 0.4089, 0.1948, 0.3355, 0.2115, 0.3127, 0.2921, 0.2076, 0.2535, 0.2572, 0.1635, 0.1655, 0.2177, 0.1267, 0.2115, 0.3127, 0.1948, 0.3355, 0.08535, 0.2286, 0.1063, 0.2104, 0.3455, 0.1428, 0.2921, 0.2076, 0.2177, 0.1267, 0.2934, 0.07941, 0.2277, 0.2912, 0.2115, 0.3127, 0.1063, 0.2104, 0.128, 0.1929, 0.4154, 0.0671, 0.3455, 0.1428, 0.2934, 0.07941, 0.3897, 0.03046, 0.2535, 0.2572, 0.2277, 0.2912, 0.128, 0.1929, 0.1635, 0.1655, 0.4986, 0.0001044, 0.4154, 0.0671, 0.3897, 0.03046, 0.3897, 0.03046, 0.2934, 0.07941, 0.2661, 0.01086, 0.3794, 0.0001043, 0.1635, 0.1655, 0.128, 0.1929, 0.05118, 0.07414, 0.09834, 0.05502, 0.4986, 0.0001044, 0.3897, 0.03046, 0.3794, 0.0001043, 0.2177, 0.1267, 0.1635, 0.1655, 0.09834, 0.05502, 0.1701, 0.0318, 0.1063, 0.2104, 0.08535, 0.2286, 0.0001043, 0.1093, 0.02366, 0.08885, 0.2934, 0.07941, 0.2177, 0.1267, 0.1701, 0.0318, 0.2661, 0.01086, 0.128, 0.1929, 0.1063, 0.2104, 0.02366, 0.08885, 0.05118, 0.07414, 0.4401, 0.1863, 0.4575, 0.1074, 0.4938, 0.1004, 0.4989, 0.2006, 0.5678, 0.1861, 0.4989, 0.2006, 0.4938, 0.1004, 0.5376, 0.1094])
me_cylinder.use_remesh_preserve_volume = False
me_cylinder.use_remesh_preserve_attributes = False
me_cylinder.use_mirror_vertex_groups = False
me_cylinder.update()
me_sphere = bpy.data.meshes.new('Sphere')
me_sphere.from_pydata([(0.0, 1.961, 1.961), (0.0, 2.402, 1.436), (0.0, 2.679, 0.8262), (0.0, 2.774, 0.2463), (0.0, 2.679, -0.7179), (0.2747, 0.6632, 2.679), (0.5307, 1.281, 2.402), (0.7505, 1.812, 1.961), (0.9192, 2.219, 1.436), (1.025, 2.475, 0.8262), (1.061, 2.562, 0.2463), (1.025, 2.475, -0.7179), (-1.493e-08, -0.2776, 2.739), (0.5076, 0.5076, 2.679), (0.9806, 0.9806, 2.402), (1.387, 1.387, 1.961), (1.698, 1.698, 1.436), (1.894, 1.894, 0.8262), (1.961, 1.961, 0.2463), (1.894, 1.894, -0.7179), (0.6632, 0.2747, 2.679), (1.281, 0.5307, 2.402), (1.812, 0.7505, 1.961), (2.219, 0.9192, 1.436), (2.475, 1.025, 0.8262), (2.562, 1.061, 0.2463), (2.475, 1.025, -0.7179), (0.7179, 9.915e-07, 2.679), (1.387, 9.502e-07, 2.402), (1.961, 8.675e-07, 1.961), (2.402, 7.435e-07, 1.436), (2.679, 5.782e-07, 0.8262), (2.774, 6.608e-07, 0.2463), (2.679, 7.435e-07, -0.7179), (0.6632, -0.2747, 2.679), (1.281, -0.5307, 2.402), (1.812, -0.7505, 1.961), (2.219, -0.9192, 1.436), (2.475, -1.025, 0.8262), (2.562, -1.061, 0.2463), (2.475, -1.025, -0.7179), (0.5076, -0.5076, 2.679), (0.9806, -0.9806, 2.402), (1.387, -1.387, 1.961), (1.698, -1.698, 1.436), (1.894, -1.894, 0.8262), (1.961, -1.961, 0.2463), (1.894, -1.894, -0.6074), (0.2747, -0.6632, 2.679), (0.5307, -1.281, 2.402), (0.7505, -1.812, 1.961), (0.9192, -2.219, 1.436), (1.025, -2.475, 0.8262), (1.061, -2.562, 0.5133), (1.025, -2.475, -0.2575), (-9.848e-07, -2.879, 0.0097), (-1.86e-07, -0.7179, 2.679), (-4.133e-07, -1.387, 2.402), (-5.373e-07, -1.961, 1.961), (-8.266e-07, -2.402, 1.436), (-1.24e-06, -2.64, 0.8262), (-9.92e-07, -2.734, 0.5133), (-9.093e-07, -2.679, -0.09179), (-1.029e-06, -2.93, 0.1451), (1.102, -2.66, -0.156), (1.121, -2.707, -0.0206), (2.036, -2.036, -0.5059), (2.072, -2.072, -0.3705), (2.66, -1.102, -0.6164), (2.707, -1.121, -0.4809), (2.879, 6.888e-07, -0.6164), (2.93, 6.444e-07, -0.4809), (2.66, 1.102, -0.6164), (2.707, 1.121, -0.4809), (2.036, 2.036, -0.6164), (2.072, 2.072, -0.4809), (1.102, 2.66, -0.6164), (1.121, 2.707, -0.4809), (-7.517e-09, 2.879, -0.6164), (-7.517e-09, 2.93, -0.4809), (-9.506e-07, -2.726, 0.3657), (1.043, -2.519, 0.1999), (1.928, -1.928, -0.1499), (2.519, -1.043, -0.2604), (2.726, 7.022e-07, -0.2604), (2.519, 1.043, -0.2604), (1.928, 1.928, -0.2604), (1.043, 2.519, -0.2604), (0.0, 2.726, -0.2604), (3.719e-07, 0.7179, 2.679), (7.439e-07, 1.387, 2.402), (-1.011e-06, -2.882, 0.1971), (1.103, -2.663, 0.03142), (2.038, -2.038, -0.3185), (2.663, 1.103, -0.4289), (2.038, 2.038, -0.4289), (-5.744e-09, 2.882, -0.4289), (1.103, 2.663, -0.4289), (2.882, 6.58e-07, -0.4289), (2.663, -1.103, -0.4289), (-1.007e-06, -2.905, 0.07741), (1.112, -2.684, -0.08831), (2.054, -2.054, -0.4382), (2.684, -1.112, -0.5487), (2.905, 6.666e-07, -0.5487), (2.684, 1.112, -0.5487), (2.054, 2.054, -0.5487), (1.112, 2.684, -0.5487), (-7.517e-09, 2.905, -0.5487), (-4.332e-09, 2.844, -0.3875), (2.844, 6.689e-07, -0.3875), (-9.959e-07, -2.844, 0.2386), (1.088, -2.627, 0.07286), (2.011, -2.011, -0.277), (2.627, 1.088, -0.3875), (2.011, 2.011, -0.3875), (1.088, 2.627, -0.3875), (2.627, -1.088, -0.3875), (-2.166e-09, 2.785, -0.3774), (2.785, 6.855e-07, -0.3774), (-9.733e-07, -2.785, 0.2487), (1.066, -2.573, 0.08296), (1.969, -1.969, -0.2669), (2.573, 1.066, -0.3774), (1.969, 1.969, -0.3774), (1.066, 2.573, -0.3774), (2.573, -1.066, -0.3774), (0.2747, -0.2764, 2.729), (0.5076, -0.2754, 2.699), (9.616e-08, 0.008217, 2.758), (0.2747, 0.005073, 2.729), (0.5076, 0.002407, 2.699), (0.6632, 0.0006264, 2.679), (2.054e-07, 0.2893, 2.739), (0.5076, 0.2781, 2.699), (0.2747, 0.2833, 2.729), (2.936e-07, 0.5163, 2.739), (0.2747, 0.5116, 2.699), (-1.069e-07, -0.5144, 2.699), (0.2747, -0.5107, 2.699)], [], [(34, 128, 41), (2, 1, 8, 9), (90, 89, 5, 6), (3, 2, 9, 10), (0, 90, 6, 7), (88, 3, 10, 87), (1, 0, 7, 8), (10, 9, 17, 18), (7, 6, 14, 15), (87, 10, 18, 86), (8, 7, 15, 16), (128, 127, 139, 41), (9, 8, 16, 17), (6, 5, 13, 14), (17, 16, 23, 24), (14, 13, 20, 21), (18, 17, 24, 25), (15, 14, 21, 22), (86, 18, 25, 85), (16, 15, 22, 23), (12, 127, 130, 129), (85, 25, 32, 84), (23, 22, 29, 30), (24, 23, 30, 31), (21, 20, 27, 28), (25, 24, 31, 32), (22, 21, 28, 29), (32, 31, 38, 39), (29, 28, 35, 36), (84, 32, 39, 83), (30, 29, 36, 37), (27, 132, 34), (31, 30, 37, 38), (28, 27, 34, 35), (38, 37, 44, 45), (35, 34, 41, 42), (39, 38, 45, 46), (36, 35, 42, 43), (83, 39, 46, 82), (37, 36, 43, 44), (13, 134, 20), (82, 46, 53, 81), (44, 43, 50, 51), (13, 137, 135, 134), (45, 44, 51, 52), (42, 41, 48, 49), (47, 40, 68, 66), (46, 45, 52, 53), (43, 42, 49, 50), (26, 19, 74, 72), (92, 91, 63, 65), (53, 52, 60, 61), (50, 49, 57, 58), (93, 92, 65, 67), (81, 53, 61, 80), (51, 50, 58, 59), (94, 98, 71, 73), (52, 51, 59, 60), (49, 48, 56, 57), (99, 93, 67, 69), (40, 33, 70, 68), (33, 26, 72, 70), (95, 94, 73, 75), (62, 54, 64, 55), (101, 65, 63, 100), (102, 67, 65, 101), (103, 69, 67, 102), (104, 71, 69, 103), (105, 73, 71, 104), (106, 75, 73, 105), (107, 77, 75, 106), (108, 79, 77, 107), (97, 95, 75, 77), (54, 47, 66, 64), (96, 97, 77, 79), (11, 4, 78, 76), (98, 99, 69, 71), (19, 11, 76, 74), (110, 117, 99, 98), (109, 116, 97, 96), (116, 115, 95, 97), (115, 114, 94, 95), (117, 113, 93, 99), (114, 110, 98, 94), (113, 112, 92, 93), (112, 111, 91, 92), (78, 108, 107, 76), (76, 107, 106, 74), (74, 106, 105, 72), (72, 105, 104, 70), (70, 104, 103, 68), (68, 103, 102, 66), (66, 102, 101, 64), (64, 101, 100, 55), (121, 120, 111, 112), (122, 121, 112, 113), (123, 119, 110, 114), (126, 122, 113, 117), (124, 123, 114, 115), (125, 124, 115, 116), (118, 125, 116, 109), (119, 126, 117, 110), (84, 83, 126, 119), (88, 87, 125, 118), (87, 86, 124, 125), (86, 85, 123, 124), (83, 82, 122, 126), (85, 84, 119, 123), (82, 81, 121, 122), (81, 80, 120, 121), (132, 27, 20), (129, 130, 135, 133), (131, 130, 127, 128), (132, 131, 128, 34), (133, 135, 137, 136), (134, 135, 130, 131), (20, 134, 131, 132), (137, 13, 5), (89, 136, 137, 5), (56, 48, 139, 138), (41, 139, 48), (138, 139, 127, 12)])
me_sphere.polygons.foreach_set('use_smooth', [True] * 122)
_uv = me_sphere.uv_layers.new(name='UVMap')
_uv.uv.foreach_set('vector', [0.4434, 0.7121, 0.4402, 0.7304, 0.4127, 0.7245, 0.8907, 0.6044, 0.8331, 0.6709, 0.7477, 0.5955, 0.7895, 0.5345, 0.6688, 0.7754, 0.5688, 0.7995, 0.5565, 0.7637, 0.6335, 0.7134, 0.9306, 0.5419, 0.8907, 0.6044, 0.7895, 0.5345, 0.8223, 0.4783, 0.7598, 0.7293, 0.6688, 0.7754, 0.6335, 0.7134, 0.6974, 0.6551, 0.9583, 0.488, 0.9306, 0.5419, 0.8223, 0.4783, 0.8487, 0.4272, 0.8331, 0.6709, 0.7598, 0.7293, 0.6974, 0.6551, 0.7477, 0.5955, 0.8223, 0.4783, 0.7895, 0.5345, 0.6933, 0.4833, 0.7175, 0.428, 0.6974, 0.6551, 0.6335, 0.7134, 0.5881, 0.6701, 0.6305, 0.6049, 0.8487, 0.4272, 0.8223, 0.4783, 0.7175, 0.428, 0.7378, 0.3769, 0.7477, 0.5955, 0.6974, 0.6551, 0.6305, 0.6049, 0.6641, 0.5437, 0.4402, 0.7304, 0.4351, 0.7592, 0.4054, 0.7526, 0.4127, 0.7245, 0.7895, 0.5345, 0.7477, 0.5955, 0.6641, 0.5437, 0.6933, 0.4833, 0.6335, 0.7134, 0.5565, 0.7637, 0.5347, 0.7363, 0.5881, 0.6701, 0.6933, 0.4833, 0.6641, 0.5437, 0.5795, 0.5106, 0.5969, 0.4492, 0.5881, 0.6701, 0.5347, 0.7363, 0.5068, 0.7183, 0.5367, 0.6429, 0.7175, 0.428, 0.6933, 0.4833, 0.5969, 0.4492, 0.6119, 0.393, 0.6305, 0.6049, 0.5881, 0.6701, 0.5367, 0.6429, 0.5603, 0.5735, 0.7378, 0.3769, 0.7175, 0.428, 0.6119, 0.393, 0.6246, 0.3408, 0.6641, 0.5437, 0.6305, 0.6049, 0.5603, 0.5735, 0.5795, 0.5106, 0.4281, 0.7957, 0.4351, 0.7592, 0.471, 0.7642, 0.4679, 0.8014, 0.6246, 0.3408, 0.6119, 0.393, 0.5043, 0.3751, 0.5086, 0.3217, 0.5795, 0.5106, 0.5603, 0.5735, 0.4878, 0.5594, 0.4933, 0.495, 0.5969, 0.4492, 0.5795, 0.5106, 0.4933, 0.495, 0.499, 0.4325, 0.5367, 0.6429, 0.5068, 0.7183, 0.4756, 0.7099, 0.4821, 0.6308, 0.6119, 0.393, 0.5969, 0.4492, 0.499, 0.4325, 0.5043, 0.3751, 0.5603, 0.5735, 0.5367, 0.6429, 0.4821, 0.6308, 0.4878, 0.5594, 0.5043, 0.3751, 0.499, 0.4325, 0.3994, 0.4335, 0.395, 0.3753, 0.4878, 0.5594, 0.4821, 0.6308, 0.4262, 0.6337, 0.414, 0.562, 0.5086, 0.3217, 0.5043, 0.3751, 0.395, 0.3753, 0.3912, 0.3219, 0.4933, 0.495, 0.4878, 0.5594, 0.414, 0.562, 0.4056, 0.4969, 0.4756, 0.7099, 0.4751, 0.7162, 0.4434, 0.7121, 0.499, 0.4325, 0.4933, 0.495, 0.4056, 0.4969, 0.3994, 0.4335, 0.4821, 0.6308, 0.4756, 0.7099, 0.4434, 0.7121, 0.4262, 0.6337, 0.3994, 0.4335, 0.4056, 0.4969, 0.3165, 0.5167, 0.2983, 0.4522, 0.4262, 0.6337, 0.4434, 0.7121, 0.4127, 0.7245, 0.3714, 0.6521, 0.395, 0.3753, 0.3994, 0.4335, 0.2983, 0.4522, 0.2843, 0.3928, 0.414, 0.562, 0.4262, 0.6337, 0.3714, 0.6521, 0.3398, 0.5821, 0.3912, 0.3219, 0.395, 0.3753, 0.2843, 0.3928, 0.2754, 0.3505, 0.4056, 0.4969, 0.414, 0.562, 0.3398, 0.5821, 0.3165, 0.5167, 0.5347, 0.7363, 0.5068, 0.7368, 0.5068, 0.7183, 0.2754, 0.3505, 0.2843, 0.3928, 0.1787, 0.4543, 0.1657, 0.4199, 0.3165, 0.5167, 0.3398, 0.5821, 0.2662, 0.6221, 0.225, 0.5562, 0.5347, 0.7363, 0.5367, 0.7653, 0.5069, 0.7662, 0.5068, 0.7368, 0.2983, 0.4522, 0.3165, 0.5167, 0.225, 0.5562, 0.1924, 0.4886, 0.3714, 0.6521, 0.4127, 0.7245, 0.3865, 0.7473, 0.3203, 0.6875, 0.2553, 0.2739, 0.3848, 0.2445, 0.387, 0.2705, 0.263, 0.3004, 0.2843, 0.3928, 0.2983, 0.4522, 0.1924, 0.4886, 0.1787, 0.4543, 0.3398, 0.5821, 0.3714, 0.6521, 0.3203, 0.6875, 0.2662, 0.6221, 0.6431, 0.2657, 0.766, 0.3044, 0.7563, 0.3292, 0.6365, 0.2915, 0.1546, 0.3933, 0.03681, 0.4642, 0.03214, 0.4567, 0.1516, 0.3858, 0.1787, 0.4543, 0.1924, 0.4886, 0.07914, 0.5449, 0.05993, 0.507, 0.2662, 0.6221, 0.3203, 0.6875, 0.2776, 0.7422, 0.1948, 0.6871, 0.2685, 0.3246, 0.1546, 0.3933, 0.1516, 0.3858, 0.2664, 0.3168, 0.1657, 0.4199, 0.1787, 0.4543, 0.05993, 0.507, 0.0527, 0.4895, 0.225, 0.5562, 0.2662, 0.6221, 0.1948, 0.6871, 0.128, 0.6202, 0.6309, 0.3149, 0.5109, 0.2953, 0.5115, 0.2874, 0.6327, 0.3073, 0.1924, 0.4886, 0.225, 0.5562, 0.128, 0.6202, 0.07914, 0.5449, 0.3203, 0.6875, 0.3865, 0.7473, 0.3685, 0.7795, 0.2776, 0.7422, 0.3889, 0.2951, 0.2685, 0.3246, 0.2664, 0.3168, 0.3882, 0.287, 0.3848, 0.2445, 0.5155, 0.2445, 0.5129, 0.2712, 0.387, 0.2705, 0.5155, 0.2445, 0.6431, 0.2657, 0.6365, 0.2915, 0.5129, 0.2712, 0.7476, 0.3518, 0.6309, 0.3149, 0.6327, 0.3073, 0.7505, 0.3444, 0.01813, 0.4114, 0.1351, 0.3447, 0.1464, 0.3697, 0.0262, 0.4392, 0.149, 0.3777, 0.1516, 0.3858, 0.03214, 0.4567, 0.02905, 0.4477, 0.2647, 0.3086, 0.2664, 0.3168, 0.1516, 0.3858, 0.149, 0.3777, 0.3876, 0.2788, 0.3882, 0.287, 0.2664, 0.3168, 0.2647, 0.3086, 0.5122, 0.2794, 0.5115, 0.2874, 0.3882, 0.287, 0.3876, 0.2788, 0.6346, 0.2994, 0.6327, 0.3073, 0.5115, 0.2874, 0.5122, 0.2794, 0.7534, 0.3368, 0.7505, 0.3444, 0.6327, 0.3073, 0.6346, 0.2994, 0.8682, 0.388, 0.8647, 0.3953, 0.7505, 0.3444, 0.7534, 0.3368, 0.9837, 0.4505, 0.9801, 0.4582, 0.8647, 0.3953, 0.8682, 0.388, 0.8612, 0.4023, 0.7476, 0.3518, 0.7505, 0.3444, 0.8647, 0.3953, 0.1351, 0.3447, 0.2553, 0.2739, 0.263, 0.3004, 0.1464, 0.3697, 0.9751, 0.4649, 0.8612, 0.4023, 0.8647, 0.3953, 0.9801, 0.4582, 0.8836, 0.3569, 0.9961, 0.4159, 0.9873, 0.4425, 0.8718, 0.3806, 0.5109, 0.2953, 0.3889, 0.2951, 0.3882, 0.287, 0.5115, 0.2874, 0.766, 0.3044, 0.8836, 0.3569, 0.8718, 0.3806, 0.7563, 0.3292, 0.5104, 0.3014, 0.3894, 0.3012, 0.3889, 0.2951, 0.5109, 0.2953, 0.9711, 0.4703, 0.8584, 0.4081, 0.8612, 0.4023, 0.9751, 0.4649, 0.8584, 0.4081, 0.7454, 0.3576, 0.7476, 0.3518, 0.8612, 0.4023, 0.7454, 0.3576, 0.6295, 0.3209, 0.6309, 0.3149, 0.7476, 0.3518, 0.3894, 0.3012, 0.27, 0.3306, 0.2685, 0.3246, 0.3889, 0.2951, 0.6295, 0.3209, 0.5104, 0.3014, 0.5109, 0.2953, 0.6309, 0.3149, 0.27, 0.3306, 0.157, 0.3994, 0.1546, 0.3933, 0.2685, 0.3246, 0.157, 0.3994, 0.04067, 0.4702, 0.03681, 0.4642, 0.1546, 0.3933, 0.9873, 0.4425, 0.9837, 0.4505, 0.8682, 0.388, 0.8718, 0.3806, 0.8718, 0.3806, 0.8682, 0.388, 0.7534, 0.3368, 0.7563, 0.3292, 0.7563, 0.3292, 0.7534, 0.3368, 0.6346, 0.2994, 0.6365, 0.2915, 0.6365, 0.2915, 0.6346, 0.2994, 0.5122, 0.2794, 0.5129, 0.2712, 0.5129, 0.2712, 0.5122, 0.2794, 0.3876, 0.2788, 0.387, 0.2705, 0.387, 0.2705, 0.3876, 0.2788, 0.2647, 0.3086, 0.263, 0.3004, 0.263, 0.3004, 0.2647, 0.3086, 0.149, 0.3777, 0.1464, 0.3697, 0.1464, 0.3697, 0.149, 0.3777, 0.02905, 0.4477, 0.0262, 0.4392, 0.1604, 0.4055, 0.04524, 0.4755, 0.04067, 0.4702, 0.157, 0.3994, 0.2724, 0.3368, 0.1604, 0.4055, 0.157, 0.3994, 0.27, 0.3306, 0.6279, 0.3272, 0.5098, 0.3078, 0.5104, 0.3014, 0.6295, 0.3209, 0.3901, 0.3077, 0.2724, 0.3368, 0.27, 0.3306, 0.3894, 0.3012, 0.7431, 0.3637, 0.6279, 0.3272, 0.6295, 0.3209, 0.7454, 0.3576, 0.8554, 0.4139, 0.7431, 0.3637, 0.7454, 0.3576, 0.8584, 0.4081, 0.9667, 0.4755, 0.8554, 0.4139, 0.8584, 0.4081, 0.9711, 0.4703, 0.5098, 0.3078, 0.3901, 0.3077, 0.3894, 0.3012, 0.5104, 0.3014, 0.5086, 0.3217, 0.3912, 0.3219, 0.3901, 0.3077, 0.5098, 0.3078, 0.9583, 0.488, 0.8487, 0.4272, 0.8554, 0.4139, 0.9667, 0.4755, 0.8487, 0.4272, 0.7378, 0.3769, 0.7431, 0.3637, 0.8554, 0.4139, 0.7378, 0.3769, 0.6246, 0.3408, 0.6279, 0.3272, 0.7431, 0.3637, 0.3912, 0.3219, 0.2754, 0.3505, 0.2724, 0.3368, 0.3901, 0.3077, 0.6246, 0.3408, 0.5086, 0.3217, 0.5098, 0.3078, 0.6279, 0.3272, 0.2754, 0.3505, 0.1657, 0.4199, 0.1604, 0.4055, 0.2724, 0.3368, 0.1657, 0.4199, 0.0527, 0.4895, 0.04524, 0.4755, 0.1604, 0.4055, 0.4751, 0.7162, 0.4756, 0.7099, 0.5068, 0.7183, 0.4679, 0.8014, 0.471, 0.7642, 0.5069, 0.7662, 0.5074, 0.8033, 0.4735, 0.7348, 0.471, 0.7642, 0.4351, 0.7592, 0.4402, 0.7304, 0.4751, 0.7162, 0.4735, 0.7348, 0.4402, 0.7304, 0.4434, 0.7121, 0.5074, 0.8033, 0.5069, 0.7662, 0.5367, 0.7653, 0.5392, 0.8027, 0.5068, 0.7368, 0.5069, 0.7662, 0.471, 0.7642, 0.4735, 0.7348, 0.5068, 0.7183, 0.5068, 0.7368, 0.4735, 0.7348, 0.4751, 0.7162, 0.5367, 0.7653, 0.5347, 0.7363, 0.5565, 0.7637, 0.5688, 0.7995, 0.5392, 0.8027, 0.5367, 0.7653, 0.5565, 0.7637, 0.3685, 0.7795, 0.3865, 0.7473, 0.4054, 0.7526, 0.3955, 0.7878, 0.4127, 0.7245, 0.4054, 0.7526, 0.3865, 0.7473, 0.3955, 0.7878, 0.4054, 0.7526, 0.4351, 0.7592, 0.4281, 0.7957])
me_sphere.use_remesh_preserve_volume = False
me_sphere.use_remesh_preserve_attributes = False
me_sphere.use_mirror_vertex_groups = False
me_sphere.update()

# ---- objects
ob_cylinder = bpy.data.objects.new('Cylinder', me_cylinder)
ob_sphere = bpy.data.objects.new('Sphere', me_sphere)

# ---- transforms, parenting, visibility, modifiers, constraints
ob_cylinder.location = (0.02968, 0.05236, 2.536)
ob_cylinder.scale = (0.287, 0.287, 1.346)
ob_cylinder.lineart.crease_threshold = 0.0
_m = ob_cylinder.modifiers.new('Mirror', 'MIRROR')
_m.use_clip = True
ob_sphere.location = (0.0, 0.0, 6.183)
ob_sphere.lineart.crease_threshold = 0.0
_m = ob_sphere.modifiers.new('Mirror', 'MIRROR')

# ---- collection membership
col_collection_1.objects.link(ob_cylinder)
col_collection_1.objects.link(ob_sphere)

# ---- scene / render settings (as saved in the file)
scene.frame_start = 1; scene.frame_end = 250; scene.frame_set(1)
scene.render.engine = 'BLENDER_EEVEE_NEXT'
scene.render.resolution_percentage = 50
scene.render.dither_intensity = 0.0
scene.cycles.use_denoising = False
scene.cycles.samples = 128
scene.cycles.sampling_pattern = 'TABULATED_SOBOL'
scene.cycles.use_adaptive_sampling = False
scene.cycles.use_light_tree = False
scene.cycles.blur_glossy = 0.0
scene.cycles.sample_clamp_indirect = 0.0
scene.view_settings.view_transform = 'Standard'
bpy.context.view_layer.update()

# ---- added for rendering (the .blend has no active camera and no usable light): camera, sun
cam_auto = bpy.data.cameras.new('AutoCamera')
cam_auto.lens = 50.0
cam_auto.sensor_width = 36.0
cam_auto.clip_end = 1000.0
ob_auto_camera = bpy.data.objects.new('AutoCamera', cam_auto)
scene.collection.objects.link(ob_auto_camera)
ob_auto_camera.location = (10.7429, -12.8914, 13.4698)
ob_auto_camera.rotation_euler = (1.09748, -7.21219e-08, 0.694738)
scene.camera = ob_auto_camera
light_auto_sun = bpy.data.lights.new('AutoSun', 'SUN')
light_auto_sun.energy = 3.0
light_auto_sun.angle = 0.0523599
ob_auto_sun = bpy.data.objects.new('AutoSun', light_auto_sun)
scene.collection.objects.link(ob_auto_sun)
ob_auto_sun.rotation_euler = (0.872665, 0.174533, 0.523599)
bpy.context.view_layer.update()
